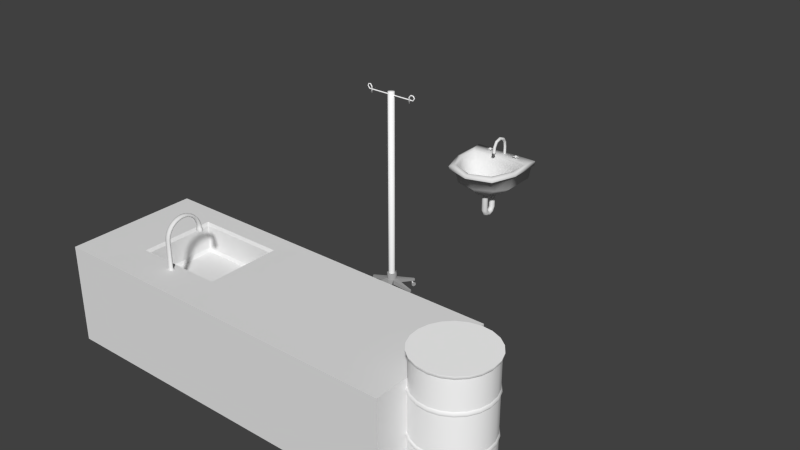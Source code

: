 # Source: medical.blend  (saved by Blender 2.60.0; exported with 4.5.12 LTS)
import bpy
from mathutils import Matrix  # noqa: F401  (used for matrix-valued properties, if any)

bpy.ops.wm.read_factory_settings(use_empty=True)
scene = bpy.context.scene
scene.name = 'Scene'

# ---- collections
col_collection_2 = bpy.data.collections.new('Collection 2'); scene.collection.children.link(col_collection_2)

# ---- materials (node trees are filled in below, after node groups)
mat_barrel_001 = bpy.data.materials.new('barrel_001')
mat_barrel_001.alpha_threshold = 0.0
mat_barrel_001.use_transparent_shadow = False
mat_barrel_001.diffuse_color = (1.0, 1.0, 1.0, 1.0)
mat_barrel_001.roughness = 0.5
mat_barrel_001.specular_intensity = 0.0
mat_barrel_001.line_color = (0.0, 0.0, 0.0, 1.0)
mat_material_003 = bpy.data.materials.new('Material.003')
mat_material_003.alpha_threshold = 0.0
mat_material_003.use_transparent_shadow = False
mat_material_003.diffuse_color = (0.3622, 0.3622, 0.3622, 1.0)
mat_material_003.roughness = 0.5
mat_material_003.specular_intensity = 0.0
mat_material_003.line_color = (0.0, 0.0, 0.0, 1.0)
mat_material_002 = bpy.data.materials.new('Material.002')
mat_material_002.alpha_threshold = 0.0
mat_material_002.use_transparent_shadow = False
mat_material_002.diffuse_color = (1.0, 1.0, 1.0, 1.0)
mat_material_002.roughness = 0.5
mat_material_002.specular_intensity = 0.0
mat_material_002.line_color = (0.0, 0.0, 0.0, 1.0)
mat_material_004 = bpy.data.materials.new('Material.004')
mat_material_004.alpha_threshold = 0.0
mat_material_004.use_transparent_shadow = False
mat_material_004.diffuse_color = (0.8902, 0.8902, 0.8902, 1.0)
mat_material_004.roughness = 0.5
mat_material_004.specular_intensity = 0.0
mat_material_004.line_color = (0.0, 0.0, 0.0, 1.0)
mat_default = bpy.data.materials.new('default')
mat_default.alpha_threshold = 0.0
mat_default.use_transparent_shadow = False
mat_default.roughness = 0.5
mat_default.line_color = (0.0, 0.0, 0.0, 1.0)

# ---- material node trees

# ---- world
world_world = bpy.data.worlds.new('World'); scene.world = world_world
world_world.color = (0.05088, 0.05088, 0.05088)
world_world.use_sun_shadow = False
world_world.sun_shadow_jitter_overblur = 0.0
world_world.cycles.sampling_method = 'MANUAL'
world_world.cycles.sample_map_resolution = 256

# ---- meshes
me_cylinder_012 = bpy.data.meshes.new('Cylinder.012')
me_cylinder_012.from_pydata([(0.4708, 0.4708, 0.03769), (0.5843, 0.3191, 0.03769), (0.6506, 0.1415, 0.03769), (0.6641, -0.0475, 0.03769), (0.6238, -0.2327, 0.03769), (0.533, -0.399, 0.03769), (0.399, -0.533, 0.03769), (0.2327, -0.6238, 0.03769), (0.0475, -0.6641, 0.03769), (-0.1415, -0.6506, 0.03769), (-0.3191, -0.5843, 0.03769), (-0.4708, -0.4708, 0.03769), (-0.5843, -0.3191, 0.03769), (-0.6506, -0.1415, 0.03769), (-0.6641, 0.0475, 0.03769), (-0.6238, 0.2327, 0.03769), (-0.533, 0.399, 0.03769), (-0.399, 0.533, 0.03769), (-0.2327, 0.6238, 0.03769), (-0.0475, 0.6641, 0.03769), (0.1415, 0.6506, 0.03769), (0.3191, 0.5843, 0.03769), (0.4708, 0.4708, 1.34), (0.5843, 0.3191, 1.34), (0.6506, 0.1415, 1.34), (0.6641, -0.04749, 1.34), (0.6238, -0.2327, 1.34), (0.533, -0.399, 1.34), (0.399, -0.533, 1.34), (0.2327, -0.6238, 1.34), (0.0475, -0.6641, 1.34), (-0.1415, -0.6506, 1.34), (-0.3191, -0.5843, 1.34), (-0.4708, -0.4708, 1.34), (-0.5843, -0.3191, 1.34), (-0.6506, -0.1415, 1.34), (-0.6641, 0.0475, 1.34), (-0.6238, 0.2327, 1.34), (-0.533, 0.399, 1.34), (-0.399, 0.533, 1.34), (-0.2327, 0.6238, 1.34), (-0.04749, 0.6641, 1.34), (0.1415, 0.6506, 1.34), (0.3191, 0.5843, 1.34), (0.4932, 0.4932, -0.008127), (0.3343, 0.6122, -0.008127), (0.1483, 0.6816, -0.008127), (-0.04976, 0.6957, -0.008127), (-0.2438, 0.6535, -0.008127), (-0.418, 0.5584, -0.008127), (-0.5584, 0.418, -0.008127), (-0.6535, 0.2438, -0.008127), (-0.6957, 0.04976, -0.008127), (-0.6816, -0.1483, -0.008127), (-0.6122, -0.3343, -0.008127), (-0.4932, -0.4932, -0.008127), (-0.3343, -0.6122, -0.008127), (-0.1483, -0.6816, -0.008127), (0.04976, -0.6957, -0.008127), (0.2438, -0.6535, -0.008127), (0.418, -0.5584, -0.008127), (0.5584, -0.418, -0.008127), (0.6535, -0.2438, -0.008127), (0.6957, -0.04976, -0.008127), (0.6816, 0.1483, -0.008127), (0.6122, 0.3343, -0.008127), (0.4932, 0.4932, -0.03458), (0.6122, 0.3343, -0.03458), (0.6816, 0.1483, -0.03458), (0.6957, -0.04976, -0.03458), (0.6535, -0.2438, -0.03458), (0.5584, -0.418, -0.03458), (0.418, -0.5584, -0.03458), (0.2438, -0.6535, -0.03458), (0.04976, -0.6957, -0.03458), (-0.1483, -0.6816, -0.03458), (-0.3343, -0.6122, -0.03458), (-0.4932, -0.4932, -0.03458), (-0.6122, -0.3343, -0.03458), (-0.6816, -0.1483, -0.03458), (-0.6957, 0.04976, -0.03458), (-0.6535, 0.2438, -0.03458), (-0.5584, 0.418, -0.03458), (-0.418, 0.5584, -0.03458), (-0.2438, 0.6535, -0.03458), (-0.04976, 0.6957, -0.03458), (0.1483, 0.6816, -0.03458), (0.3343, 0.6122, -0.03458), (-1.036e-08, -1.234e-08, -0.03458), (0.6028, 0.3292, 0.6103), (0.4857, 0.4857, 0.6103), (0.6711, 0.146, 0.6103), (0.6851, -0.049, 0.6103), (0.6435, -0.24, 0.6103), (0.5498, -0.4116, 0.6103), (0.4116, -0.5498, 0.6103), (0.24, -0.6435, 0.6103), (0.049, -0.6851, 0.6103), (-0.146, -0.6711, 0.6103), (-0.3292, -0.6028, 0.6103), (-0.4857, -0.4857, 0.6103), (-0.6028, -0.3292, 0.6103), (-0.6711, -0.146, 0.6103), (-0.6851, 0.049, 0.6103), (-0.6435, 0.24, 0.6103), (-0.5498, 0.4116, 0.6103), (-0.4116, 0.5498, 0.6103), (-0.24, 0.6435, 0.6103), (-0.049, 0.6851, 0.6103), (0.146, 0.6711, 0.6103), (0.3292, 0.6028, 0.6103), (0.5843, 0.3191, 0.5663), (0.4708, 0.4708, 0.5663), (0.6506, 0.1415, 0.5663), (0.6641, -0.0475, 0.5663), (0.6238, -0.2327, 0.5663), (0.533, -0.399, 0.5663), (0.399, -0.533, 0.5663), (0.2327, -0.6238, 0.5663), (0.0475, -0.6641, 0.5663), (-0.1415, -0.6506, 0.5663), (-0.3191, -0.5843, 0.5663), (-0.4708, -0.4708, 0.5663), (-0.5843, -0.3191, 0.5663), (-0.6506, -0.1415, 0.5663), (-0.6641, 0.0475, 0.5663), (-0.6238, 0.2327, 0.5663), (-0.533, 0.399, 0.5663), (-0.399, 0.533, 0.5663), (-0.2327, 0.6238, 0.5663), (-0.04749, 0.6641, 0.5663), (0.1415, 0.6506, 0.5663), (0.3191, 0.5843, 0.5663), (0.5843, 0.3191, 0.6528), (0.4708, 0.4708, 0.6528), (0.6506, 0.1415, 0.6528), (0.6641, -0.0475, 0.6528), (0.6238, -0.2327, 0.6528), (0.533, -0.399, 0.6528), (0.399, -0.533, 0.6528), (0.2327, -0.6238, 0.6528), (0.0475, -0.6641, 0.6528), (-0.1415, -0.6506, 0.6528), (-0.3191, -0.5843, 0.6528), (-0.4708, -0.4708, 0.6528), (-0.5843, -0.3191, 0.6528), (-0.6506, -0.1415, 0.6528), (-0.6641, 0.0475, 0.6528), (-0.6238, 0.2327, 0.6528), (-0.533, 0.399, 0.6528), (-0.399, 0.533, 0.6528), (-0.2327, 0.6238, 0.6528), (-0.04749, 0.6641, 0.6528), (0.1415, 0.6506, 0.6528), (0.3191, 0.5843, 0.6528), (0.3191, 0.5843, 1.427), (0.1415, 0.6506, 1.427), (-0.04749, 0.6641, 1.427), (-0.2327, 0.6238, 1.427), (-0.399, 0.533, 1.427), (-0.533, 0.399, 1.427), (-0.6238, 0.2327, 1.427), (-0.6641, 0.0475, 1.427), (-0.6506, -0.1415, 1.427), (-0.5843, -0.3191, 1.427), (-0.4708, -0.4708, 1.427), (-0.3191, -0.5843, 1.427), (-0.1415, -0.6506, 1.427), (0.0475, -0.6641, 1.427), (0.2327, -0.6238, 1.427), (0.399, -0.533, 1.427), (0.533, -0.399, 1.427), (0.6238, -0.2327, 1.427), (0.6641, -0.0475, 1.427), (0.6506, 0.1415, 1.427), (0.4708, 0.4708, 1.427), (0.5843, 0.3191, 1.427), (0.3292, 0.6028, 1.383), (0.146, 0.6711, 1.383), (-0.049, 0.6851, 1.383), (-0.24, 0.6435, 1.383), (-0.4116, 0.5498, 1.383), (-0.5498, 0.4116, 1.383), (-0.6435, 0.24, 1.383), (-0.6851, 0.049, 1.383), (-0.6711, -0.146, 1.383), (-0.6028, -0.3292, 1.383), (-0.4857, -0.4857, 1.383), (-0.3292, -0.6028, 1.383), (-0.146, -0.6711, 1.383), (0.049, -0.6851, 1.383), (0.24, -0.6435, 1.383), (0.4116, -0.5498, 1.383), (0.5498, -0.4116, 1.383), (0.6435, -0.24, 1.383), (0.6851, -0.049, 1.383), (0.6711, 0.146, 1.383), (0.4857, 0.4857, 1.383), (0.6028, 0.3292, 1.383), (-1.036e-08, -1.234e-08, 2.028), (0.3343, 0.6122, 2.028), (0.1483, 0.6816, 2.028), (-0.04976, 0.6957, 2.028), (-0.2438, 0.6535, 2.028), (-0.418, 0.5584, 2.028), (-0.5584, 0.418, 2.028), (-0.6535, 0.2438, 2.028), (-0.6957, 0.04976, 2.028), (-0.6816, -0.1483, 2.028), (-0.6122, -0.3343, 2.028), (-0.4932, -0.4932, 2.028), (-0.3343, -0.6122, 2.028), (-0.1483, -0.6816, 2.028), (0.04976, -0.6957, 2.028), (0.2438, -0.6535, 2.028), (0.418, -0.5584, 2.028), (0.5584, -0.418, 2.028), (0.6535, -0.2438, 2.028), (0.6957, -0.04976, 2.028), (0.6816, 0.1483, 2.028), (0.6122, 0.3343, 2.028), (0.4932, 0.4932, 2.028), (0.6122, 0.3343, 2.002), (0.6816, 0.1483, 2.002), (0.6957, -0.04976, 2.002), (0.6535, -0.2438, 2.002), (0.5584, -0.418, 2.002), (0.418, -0.5584, 2.002), (0.2438, -0.6535, 2.002), (0.04976, -0.6957, 2.002), (-0.1483, -0.6816, 2.002), (-0.3343, -0.6122, 2.002), (-0.4932, -0.4932, 2.002), (-0.6122, -0.3343, 2.002), (-0.6816, -0.1483, 2.002), (-0.6957, 0.04976, 2.002), (-0.6535, 0.2438, 2.002), (-0.5584, 0.418, 2.002), (-0.418, 0.5584, 2.002), (-0.2438, 0.6535, 2.002), (-0.04976, 0.6957, 2.002), (0.1483, 0.6816, 2.002), (0.3343, 0.6122, 2.002), (0.4932, 0.4932, 2.002), (0.3191, 0.5843, 1.956), (0.1415, 0.6506, 1.956), (-0.0475, 0.6641, 1.956), (-0.2327, 0.6238, 1.956), (-0.399, 0.533, 1.956), (-0.533, 0.399, 1.956), (-0.6238, 0.2327, 1.956), (-0.6641, 0.0475, 1.956), (-0.6506, -0.1415, 1.956), (-0.5843, -0.3191, 1.956), (-0.4708, -0.4708, 1.956), (-0.3191, -0.5843, 1.956), (-0.1415, -0.6506, 1.956), (0.0475, -0.6641, 1.956), (0.2327, -0.6238, 1.956), (0.399, -0.533, 1.956), (0.533, -0.399, 1.956), (0.6238, -0.2327, 1.956), (0.6641, -0.0475, 1.956), (0.6506, 0.1415, 1.956), (0.5843, 0.3191, 1.956), (0.4708, 0.4708, 1.956)], [], [(21, 0, 44, 45), (20, 21, 45, 46), (19, 20, 46, 47), (18, 19, 47, 48), (17, 18, 48, 49), (16, 17, 49, 50), (15, 16, 50, 51), (14, 15, 51, 52), (13, 14, 52, 53), (12, 13, 53, 54), (11, 12, 54, 55), (10, 11, 55, 56), (9, 10, 56, 57), (8, 9, 57, 58), (7, 8, 58, 59), (6, 7, 59, 60), (5, 6, 60, 61), (4, 5, 61, 62), (3, 4, 62, 63), (2, 3, 63, 64), (1, 2, 64, 65), (0, 1, 65, 44), (44, 65, 67, 66), (65, 64, 68, 67), (64, 63, 69, 68), (63, 62, 70, 69), (62, 61, 71, 70), (61, 60, 72, 71), (60, 59, 73, 72), (59, 58, 74, 73), (58, 57, 75, 74), (57, 56, 76, 75), (56, 55, 77, 76), (55, 54, 78, 77), (54, 53, 79, 78), (53, 52, 80, 79), (52, 51, 81, 80), (51, 50, 82, 81), (50, 49, 83, 82), (49, 48, 84, 83), (48, 47, 85, 84), (47, 46, 86, 85), (46, 45, 87, 86), (45, 44, 66, 87), (88, 66, 67), (88, 67, 68), (88, 68, 69), (88, 69, 70), (88, 70, 71), (88, 71, 72), (88, 72, 73), (88, 73, 74), (88, 74, 75), (88, 75, 76), (88, 76, 77), (88, 77, 78), (88, 78, 79), (88, 79, 80), (88, 80, 81), (88, 81, 82), (88, 82, 83), (88, 83, 84), (88, 84, 85), (88, 85, 86), (88, 86, 87), (87, 66, 88), (0, 112, 111, 1), (112, 90, 89, 111), (1, 111, 113, 2), (111, 89, 91, 113), (2, 113, 114, 3), (113, 91, 92, 114), (3, 114, 115, 4), (114, 92, 93, 115), (4, 115, 116, 5), (115, 93, 94, 116), (5, 116, 117, 6), (116, 94, 95, 117), (6, 117, 118, 7), (117, 95, 96, 118), (7, 118, 119, 8), (118, 96, 97, 119), (8, 119, 120, 9), (119, 97, 98, 120), (9, 120, 121, 10), (120, 98, 99, 121), (10, 121, 122, 11), (121, 99, 100, 122), (11, 122, 123, 12), (122, 100, 101, 123), (12, 123, 124, 13), (123, 101, 102, 124), (13, 124, 125, 14), (124, 102, 103, 125), (14, 125, 126, 15), (125, 103, 104, 126), (15, 126, 127, 16), (126, 104, 105, 127), (16, 127, 128, 17), (127, 105, 106, 128), (17, 128, 129, 18), (128, 106, 107, 129), (18, 129, 130, 19), (129, 107, 108, 130), (19, 130, 131, 20), (130, 108, 109, 131), (20, 131, 132, 21), (131, 109, 110, 132), (90, 112, 132, 110), (112, 0, 21, 132), (90, 134, 133, 89), (134, 22, 23, 133), (89, 133, 135, 91), (133, 23, 24, 135), (91, 135, 136, 92), (135, 24, 25, 136), (92, 136, 137, 93), (136, 25, 26, 137), (93, 137, 138, 94), (137, 26, 27, 138), (94, 138, 139, 95), (138, 27, 28, 139), (95, 139, 140, 96), (139, 28, 29, 140), (96, 140, 141, 97), (140, 29, 30, 141), (97, 141, 142, 98), (141, 30, 31, 142), (98, 142, 143, 99), (142, 31, 32, 143), (99, 143, 144, 100), (143, 32, 33, 144), (100, 144, 145, 101), (144, 33, 34, 145), (101, 145, 146, 102), (145, 34, 35, 146), (102, 146, 147, 103), (146, 35, 36, 147), (103, 147, 148, 104), (147, 36, 37, 148), (104, 148, 149, 105), (148, 37, 38, 149), (105, 149, 150, 106), (149, 38, 39, 150), (106, 150, 151, 107), (150, 39, 40, 151), (107, 151, 152, 108), (151, 40, 41, 152), (108, 152, 153, 109), (152, 41, 42, 153), (109, 153, 154, 110), (153, 42, 43, 154), (22, 134, 154, 43), (134, 90, 110, 154), (22, 43, 177, 197), (178, 177, 43, 42), (179, 178, 42, 41), (180, 179, 41, 40), (181, 180, 40, 39), (182, 181, 39, 38), (183, 182, 38, 37), (184, 183, 37, 36), (185, 184, 36, 35), (186, 185, 35, 34), (187, 186, 34, 33), (188, 187, 33, 32), (189, 188, 32, 31), (190, 189, 31, 30), (191, 190, 30, 29), (192, 191, 29, 28), (193, 192, 28, 27), (194, 193, 27, 26), (195, 194, 26, 25), (196, 195, 25, 24), (198, 196, 24, 23), (197, 198, 23, 22), (175, 155, 244, 265), (197, 177, 155, 175), (156, 155, 177, 178), (245, 244, 155, 156), (157, 156, 178, 179), (246, 245, 156, 157), (158, 157, 179, 180), (247, 246, 157, 158), (159, 158, 180, 181), (248, 247, 158, 159), (160, 159, 181, 182), (249, 248, 159, 160), (161, 160, 182, 183), (250, 249, 160, 161), (162, 161, 183, 184), (251, 250, 161, 162), (163, 162, 184, 185), (252, 251, 162, 163), (164, 163, 185, 186), (253, 252, 163, 164), (165, 164, 186, 187), (254, 253, 164, 165), (166, 165, 187, 188), (255, 254, 165, 166), (167, 166, 188, 189), (256, 255, 166, 167), (168, 167, 189, 190), (257, 256, 167, 168), (169, 168, 190, 191), (258, 257, 168, 169), (170, 169, 191, 192), (259, 258, 169, 170), (171, 170, 192, 193), (260, 259, 170, 171), (172, 171, 193, 194), (261, 260, 171, 172), (173, 172, 194, 195), (262, 261, 172, 173), (174, 173, 195, 196), (263, 262, 173, 174), (176, 174, 196, 198), (264, 263, 174, 176), (175, 176, 198, 197), (265, 264, 176, 175), (200, 199, 221), (199, 200, 201), (199, 201, 202), (199, 202, 203), (199, 203, 204), (199, 204, 205), (199, 205, 206), (199, 206, 207), (199, 207, 208), (199, 208, 209), (199, 209, 210), (199, 210, 211), (199, 211, 212), (199, 212, 213), (199, 213, 214), (199, 214, 215), (199, 215, 216), (199, 216, 217), (199, 217, 218), (199, 218, 219), (199, 219, 220), (199, 220, 221), (242, 200, 221, 243), (241, 201, 200, 242), (240, 202, 201, 241), (239, 203, 202, 240), (238, 204, 203, 239), (237, 205, 204, 238), (236, 206, 205, 237), (235, 207, 206, 236), (234, 208, 207, 235), (233, 209, 208, 234), (232, 210, 209, 233), (231, 211, 210, 232), (230, 212, 211, 231), (229, 213, 212, 230), (228, 214, 213, 229), (227, 215, 214, 228), (226, 216, 215, 227), (225, 217, 216, 226), (224, 218, 217, 225), (223, 219, 218, 224), (222, 220, 219, 223), (243, 221, 220, 222), (265, 243, 222, 264), (264, 222, 223, 263), (263, 223, 224, 262), (262, 224, 225, 261), (261, 225, 226, 260), (260, 226, 227, 259), (259, 227, 228, 258), (258, 228, 229, 257), (257, 229, 230, 256), (256, 230, 231, 255), (255, 231, 232, 254), (254, 232, 233, 253), (253, 233, 234, 252), (252, 234, 235, 251), (251, 235, 236, 250), (250, 236, 237, 249), (249, 237, 238, 248), (248, 238, 239, 247), (247, 239, 240, 246), (246, 240, 241, 245), (245, 241, 242, 244), (244, 242, 243, 265)])
me_cylinder_012.polygons.foreach_set('use_smooth', [True] * 286)
_k = set([(0, 1), (0, 21), (1, 2), (2, 3), (3, 4), (4, 5), (5, 6), (6, 7), (7, 8), (8, 9), (9, 10), (10, 11), (11, 12), (12, 13), (13, 14), (14, 15), (15, 16), (16, 17), (17, 18), (18, 19), (19, 20), (20, 21), (22, 23), (22, 43), (23, 24), (24, 25), (25, 26), (26, 27), (27, 28), (28, 29), (29, 30), (30, 31), (31, 32), (32, 33), (33, 34), (34, 35), (35, 36), (36, 37), (37, 38), (38, 39), (39, 40), (40, 41), (41, 42), (42, 43), (66, 67), (66, 87), (67, 68), (68, 69), (69, 70), (70, 71), (71, 72), (72, 73), (73, 74), (74, 75), (75, 76), (76, 77), (77, 78), (78, 79), (79, 80), (80, 81), (81, 82), (82, 83), (83, 84), (84, 85), (85, 86), (86, 87), (111, 112), (111, 113), (112, 132), (113, 114), (114, 115), (115, 116), (116, 117), (117, 118), (118, 119), (119, 120), (120, 121), (121, 122), (122, 123), (123, 124), (124, 125), (125, 126), (126, 127), (127, 128), (128, 129), (129, 130), (130, 131), (131, 132), (133, 134), (133, 135), (134, 154), (135, 136), (136, 137), (137, 138), (138, 139), (139, 140), (140, 141), (141, 142), (142, 143), (143, 144), (144, 145), (145, 146), (146, 147), (147, 148), (148, 149), (149, 150), (150, 151), (151, 152), (152, 153), (153, 154), (155, 156), (155, 175), (156, 157), (157, 158), (158, 159), (159, 160), (160, 161), (161, 162), (162, 163), (163, 164), (164, 165), (165, 166), (166, 167), (167, 168), (168, 169), (169, 170), (170, 171), (171, 172), (172, 173), (173, 174), (174, 176), (175, 176), (200, 201), (200, 221), (201, 202), (202, 203), (203, 204), (204, 205), (205, 206), (206, 207), (207, 208), (208, 209), (209, 210), (210, 211), (211, 212), (212, 213), (213, 214), (214, 215), (215, 216), (216, 217), (217, 218), (218, 219), (219, 220), (220, 221), (244, 245), (244, 265), (245, 246), (246, 247), (247, 248), (248, 249), (249, 250), (250, 251), (251, 252), (252, 253), (253, 254), (254, 255), (255, 256), (256, 257), (257, 258), (258, 259), (259, 260), (260, 261), (261, 262), (262, 263), (263, 264), (264, 265)])
me_cylinder_012.attributes.new('sharp_edge', 'BOOLEAN', 'EDGE').data.foreach_set('value', [ (min(e.vertices), max(e.vertices)) in _k for e in me_cylinder_012.edges])
_uv = me_cylinder_012.uv_layers.new(name='UVTex')
_uv.uv.foreach_set('vector', [0.0189, 0.2048, 0.019, 0.2264, 0.01281, 0.2265, 0.01267, 0.2048, 0.01881, 0.183, 0.0189, 0.2048, 0.01267, 0.2048, 0.01256, 0.1831, 0.01875, 0.1612, 0.01881, 0.183, 0.01256, 0.1831, 0.01247, 0.1612, 0.01873, 0.1393, 0.01875, 0.1612, 0.01247, 0.1612, 0.01243, 0.1393, 0.01877, 0.1173, 0.01873, 0.1393, 0.01243, 0.1393, 0.01245, 0.1173, 0.01891, 0.0953, 0.01877, 0.1173, 0.01245, 0.1173, 0.01257, 0.09526, 0.01921, 0.07322, 0.01891, 0.0953, 0.01257, 0.09526, 0.01285, 0.07312, 0.01976, 0.05111, 0.01921, 0.07322, 0.01285, 0.07312, 0.01339, 0.05091, 0.0208, 0.029, 0.01976, 0.05111, 0.01339, 0.05091, 0.01434, 0.0286, 0.02263, 0.007028, 0.0208, 0.029, 0.01434, 0.0286, 0.01617, 0.005964, 0.01801, 0.4694, 0.01961, 0.4915, 0.01337, 0.4925, 0.01157, 0.4697, 0.01744, 0.4466, 0.01801, 0.4694, 0.01157, 0.4697, 0.01068, 0.4468, 0.01714, 0.4237, 0.01744, 0.4466, 0.01068, 0.4468, 0.01057, 0.4237, 0.01732, 0.401, 0.01714, 0.4237, 0.01057, 0.4237, 0.01082, 0.4009, 0.01769, 0.3785, 0.01732, 0.401, 0.01082, 0.4009, 0.01126, 0.3784, 0.01803, 0.3562, 0.01769, 0.3785, 0.01126, 0.3784, 0.01168, 0.3561, 0.0184, 0.3342, 0.01803, 0.3562, 0.01168, 0.3561, 0.01211, 0.334, 0.01876, 0.3123, 0.0184, 0.3342, 0.01211, 0.334, 0.01252, 0.3122, 0.01903, 0.2907, 0.01876, 0.3123, 0.01252, 0.3122, 0.01287, 0.2906, 0.01907, 0.2693, 0.01903, 0.2907, 0.01287, 0.2906, 0.01313, 0.2693, 0.01914, 0.248, 0.01907, 0.2693, 0.01313, 0.2693, 0.013, 0.248, 0.019, 0.2264, 0.01914, 0.248, 0.013, 0.248, 0.01281, 0.2265, 0.01281, 0.2265, 0.013, 0.248, 0.01012, 0.248, 0.0099, 0.2265, 0.013, 0.248, 0.01313, 0.2693, 0.01025, 0.2693, 0.01012, 0.248, 0.01313, 0.2693, 0.01287, 0.2906, 0.009978, 0.2906, 0.01025, 0.2693, 0.01287, 0.2906, 0.01252, 0.3122, 0.009596, 0.3122, 0.009978, 0.2906, 0.01252, 0.3122, 0.01211, 0.334, 0.009152, 0.334, 0.009596, 0.3122, 0.01211, 0.334, 0.01168, 0.3561, 0.008687, 0.356, 0.009152, 0.334, 0.01168, 0.3561, 0.01126, 0.3784, 0.008231, 0.3783, 0.008687, 0.356, 0.01126, 0.3784, 0.01082, 0.4009, 0.007756, 0.4009, 0.008231, 0.3783, 0.01082, 0.4009, 0.01057, 0.4237, 0.007467, 0.4237, 0.007756, 0.4009, 0.01057, 0.4237, 0.01068, 0.4468, 0.007572, 0.4468, 0.007467, 0.4237, 0.01068, 0.4468, 0.01157, 0.4697, 0.008486, 0.4699, 0.007572, 0.4468, 0.01157, 0.4697, 0.01337, 0.4925, 0.01026, 0.4927, 0.008486, 0.4699, 0.01617, 0.005964, 0.01434, 0.0286, 0.01135, 0.02841, 0.01315, 0.005724, 0.01434, 0.0286, 0.01339, 0.05091, 0.01038, 0.0508, 0.01135, 0.02841, 0.01339, 0.05091, 0.01285, 0.07312, 0.009859, 0.07306, 0.01038, 0.0508, 0.01285, 0.07312, 0.01257, 0.09526, 0.009591, 0.09523, 0.009859, 0.07306, 0.01257, 0.09526, 0.01245, 0.1173, 0.009478, 0.1173, 0.009591, 0.09523, 0.01245, 0.1173, 0.01243, 0.1393, 0.009466, 0.1393, 0.009478, 0.1173, 0.01243, 0.1393, 0.01247, 0.1612, 0.009521, 0.1612, 0.009466, 0.1393, 0.01247, 0.1612, 0.01256, 0.1831, 0.009619, 0.1831, 0.009521, 0.1612, 0.01256, 0.1831, 0.01267, 0.2048, 0.009746, 0.2049, 0.009619, 0.1831, 0.01267, 0.2048, 0.01281, 0.2265, 0.0099, 0.2265, 0.009746, 0.2049, 0.3479, 0.09762, 0.3479, 0.005724, 0.3738, 0.009446, 0.3479, 0.09762, 0.3738, 0.009446, 0.3976, 0.02031, 0.3479, 0.09762, 0.3976, 0.02031, 0.4173, 0.03744, 0.3479, 0.09762, 0.4173, 0.03744, 0.4315, 0.05944, 0.3479, 0.09762, 0.4315, 0.05944, 0.4388, 0.08454, 0.3479, 0.09762, 0.4388, 0.08454, 0.4388, 0.1107, 0.3479, 0.09762, 0.4388, 0.1107, 0.4315, 0.1358, 0.3479, 0.09762, 0.4315, 0.1358, 0.4173, 0.1578, 0.3479, 0.09762, 0.4173, 0.1578, 0.3976, 0.1749, 0.3479, 0.09762, 0.3976, 0.1749, 0.3738, 0.1858, 0.3479, 0.09762, 0.3738, 0.1858, 0.3479, 0.1895, 0.3479, 0.09762, 0.3479, 0.1895, 0.322, 0.1858, 0.3479, 0.09762, 0.322, 0.1858, 0.2982, 0.1749, 0.3479, 0.09762, 0.2982, 0.1749, 0.2784, 0.1578, 0.3479, 0.09762, 0.2784, 0.1578, 0.2643, 0.1358, 0.3479, 0.09762, 0.2643, 0.1358, 0.2569, 0.1107, 0.3479, 0.09762, 0.2569, 0.1107, 0.2569, 0.08454, 0.3479, 0.09762, 0.2569, 0.08454, 0.2643, 0.05944, 0.3479, 0.09762, 0.2643, 0.05944, 0.2784, 0.03744, 0.3479, 0.09762, 0.2784, 0.03744, 0.2982, 0.02031, 0.3479, 0.09762, 0.2982, 0.02031, 0.322, 0.009446, 0.322, 0.009446, 0.3479, 0.005724, 0.3479, 0.09762, 0.019, 0.2264, 0.08046, 0.2262, 0.08059, 0.248, 0.01914, 0.248, 0.08046, 0.2262, 0.0862, 0.2262, 0.08615, 0.248, 0.08059, 0.248, 0.01914, 0.248, 0.08059, 0.248, 0.08065, 0.2697, 0.01907, 0.2693, 0.08059, 0.248, 0.08615, 0.248, 0.08621, 0.2697, 0.08065, 0.2697, 0.01907, 0.2693, 0.08065, 0.2697, 0.08067, 0.2915, 0.01903, 0.2907, 0.08065, 0.2697, 0.08621, 0.2697, 0.08623, 0.2915, 0.08067, 0.2915, 0.01903, 0.2907, 0.08067, 0.2915, 0.08067, 0.3133, 0.01876, 0.3123, 0.08067, 0.2915, 0.08623, 0.2915, 0.08622, 0.3133, 0.08067, 0.3133, 0.01876, 0.3123, 0.08067, 0.3133, 0.08073, 0.335, 0.0184, 0.3342, 0.08067, 0.3133, 0.08622, 0.3133, 0.08612, 0.335, 0.08073, 0.335, 0.0184, 0.3342, 0.08073, 0.335, 0.0806, 0.3567, 0.01803, 0.3562, 0.08073, 0.335, 0.08612, 0.335, 0.08618, 0.3567, 0.0806, 0.3567, 0.01803, 0.3562, 0.0806, 0.3567, 0.08058, 0.3787, 0.01769, 0.3785, 0.0806, 0.3567, 0.08618, 0.3567, 0.0862, 0.3787, 0.08058, 0.3787, 0.01769, 0.3785, 0.08058, 0.3787, 0.08054, 0.4008, 0.01732, 0.401, 0.08058, 0.3787, 0.0862, 0.3787, 0.08621, 0.4008, 0.08054, 0.4008, 0.01732, 0.401, 0.08054, 0.4008, 0.08046, 0.423, 0.01714, 0.4237, 0.08054, 0.4008, 0.08621, 0.4008, 0.08616, 0.423, 0.08046, 0.423, 0.01714, 0.4237, 0.08046, 0.423, 0.08049, 0.4454, 0.01744, 0.4466, 0.08046, 0.423, 0.08616, 0.423, 0.08632, 0.4454, 0.08049, 0.4454, 0.01744, 0.4466, 0.08049, 0.4454, 0.08092, 0.4675, 0.01801, 0.4694, 0.08049, 0.4454, 0.08632, 0.4454, 0.08644, 0.4674, 0.08092, 0.4675, 0.01801, 0.4694, 0.08092, 0.4675, 0.08128, 0.4893, 0.01961, 0.4915, 0.08092, 0.4675, 0.08644, 0.4674, 0.08677, 0.4895, 0.08128, 0.4893, 0.02263, 0.007028, 0.08239, 0.009526, 0.08202, 0.03087, 0.0208, 0.029, 0.08239, 0.009526, 0.08776, 0.00923, 0.0874, 0.03097, 0.08202, 0.03087, 0.0208, 0.029, 0.08202, 0.03087, 0.08156, 0.0523, 0.01976, 0.05111, 0.08202, 0.03087, 0.0874, 0.03097, 0.08705, 0.0524, 0.08156, 0.0523, 0.01976, 0.05111, 0.08156, 0.0523, 0.08122, 0.07388, 0.01921, 0.07322, 0.08156, 0.0523, 0.08705, 0.0524, 0.08674, 0.07396, 0.08122, 0.07388, 0.01921, 0.07322, 0.08122, 0.07388, 0.08098, 0.09556, 0.01891, 0.0953, 0.08122, 0.07388, 0.08674, 0.07396, 0.08652, 0.09562, 0.08098, 0.09556, 0.01891, 0.0953, 0.08098, 0.09556, 0.08082, 0.1173, 0.01877, 0.1173, 0.08098, 0.09556, 0.08652, 0.09562, 0.08637, 0.1173, 0.08082, 0.1173, 0.01877, 0.1173, 0.08082, 0.1173, 0.08072, 0.1391, 0.01873, 0.1393, 0.08082, 0.1173, 0.08637, 0.1173, 0.08628, 0.1391, 0.08072, 0.1391, 0.01873, 0.1393, 0.08072, 0.1391, 0.08065, 0.1608, 0.01875, 0.1612, 0.08072, 0.1391, 0.08628, 0.1391, 0.08621, 0.1609, 0.08065, 0.1608, 0.01875, 0.1612, 0.08065, 0.1608, 0.08061, 0.1826, 0.01881, 0.183, 0.08065, 0.1608, 0.08621, 0.1609, 0.08617, 0.1826, 0.08061, 0.1826, 0.01881, 0.183, 0.08061, 0.1826, 0.08056, 0.2044, 0.0189, 0.2048, 0.08061, 0.1826, 0.08617, 0.1826, 0.08612, 0.2044, 0.08056, 0.2044, 0.0862, 0.2262, 0.08046, 0.2262, 0.08056, 0.2044, 0.08612, 0.2044, 0.08046, 0.2262, 0.019, 0.2264, 0.0189, 0.2048, 0.08056, 0.2044, 0.0862, 0.2262, 0.09144, 0.2262, 0.09154, 0.2479, 0.08615, 0.248, 0.09144, 0.2262, 0.172, 0.226, 0.172, 0.2479, 0.09154, 0.2479, 0.08615, 0.248, 0.09154, 0.2479, 0.09161, 0.2697, 0.08621, 0.2697, 0.09154, 0.2479, 0.172, 0.2479, 0.1721, 0.2697, 0.09161, 0.2697, 0.08621, 0.2697, 0.09161, 0.2697, 0.09163, 0.2915, 0.08623, 0.2915, 0.09161, 0.2697, 0.1721, 0.2697, 0.1722, 0.2915, 0.09163, 0.2915, 0.08623, 0.2915, 0.09163, 0.2915, 0.09161, 0.3133, 0.08622, 0.3133, 0.09163, 0.2915, 0.1722, 0.2915, 0.1724, 0.3133, 0.09161, 0.3133, 0.08622, 0.3133, 0.09161, 0.3133, 0.09153, 0.335, 0.08612, 0.335, 0.09161, 0.3133, 0.1724, 0.3133, 0.1725, 0.335, 0.09153, 0.335, 0.08612, 0.335, 0.09153, 0.335, 0.0916, 0.3567, 0.08618, 0.3567, 0.09153, 0.335, 0.1725, 0.335, 0.1725, 0.3568, 0.0916, 0.3567, 0.08618, 0.3567, 0.0916, 0.3567, 0.09166, 0.3787, 0.0862, 0.3787, 0.0916, 0.3567, 0.1725, 0.3568, 0.1725, 0.3789, 0.09166, 0.3787, 0.0862, 0.3787, 0.09166, 0.3787, 0.09173, 0.4007, 0.08621, 0.4008, 0.09166, 0.3787, 0.1725, 0.3789, 0.1727, 0.4011, 0.09173, 0.4007, 0.08621, 0.4008, 0.09173, 0.4007, 0.09186, 0.423, 0.08616, 0.423, 0.09173, 0.4007, 0.1727, 0.4011, 0.1727, 0.4232, 0.09186, 0.423, 0.08616, 0.423, 0.09186, 0.423, 0.09181, 0.4454, 0.08632, 0.4454, 0.09186, 0.423, 0.1727, 0.4232, 0.1725, 0.4452, 0.09181, 0.4454, 0.08632, 0.4454, 0.09181, 0.4454, 0.09179, 0.4673, 0.08644, 0.4674, 0.09181, 0.4454, 0.1725, 0.4452, 0.1723, 0.4671, 0.09179, 0.4673, 0.08644, 0.4674, 0.09179, 0.4673, 0.09209, 0.4891, 0.08677, 0.4895, 0.09179, 0.4673, 0.1723, 0.4671, 0.1718, 0.4891, 0.09209, 0.4891, 0.08776, 0.00923, 0.09326, 0.009639, 0.09276, 0.03108, 0.0874, 0.03097, 0.09326, 0.009639, 0.1706, 0.009741, 0.171, 0.03094, 0.09276, 0.03108, 0.0874, 0.03097, 0.09276, 0.03108, 0.09238, 0.0525, 0.08705, 0.0524, 0.09276, 0.03108, 0.171, 0.03094, 0.1713, 0.05224, 0.09238, 0.0525, 0.08705, 0.0524, 0.09238, 0.0525, 0.0921, 0.07404, 0.08674, 0.07396, 0.09238, 0.0525, 0.1713, 0.05224, 0.1715, 0.07372, 0.0921, 0.07404, 0.08674, 0.07396, 0.0921, 0.07404, 0.0919, 0.09567, 0.08652, 0.09562, 0.0921, 0.07404, 0.1715, 0.07372, 0.1716, 0.09532, 0.0919, 0.09567, 0.08652, 0.09562, 0.0919, 0.09567, 0.09177, 0.1174, 0.08637, 0.1173, 0.0919, 0.09567, 0.1716, 0.09532, 0.1717, 0.117, 0.09177, 0.1174, 0.08637, 0.1173, 0.09177, 0.1174, 0.09168, 0.1391, 0.08628, 0.1391, 0.09177, 0.1174, 0.1717, 0.117, 0.1718, 0.1388, 0.09168, 0.1391, 0.08628, 0.1391, 0.09168, 0.1391, 0.09162, 0.1609, 0.08621, 0.1609, 0.09168, 0.1391, 0.1718, 0.1388, 0.1718, 0.1605, 0.09162, 0.1609, 0.08621, 0.1609, 0.09162, 0.1609, 0.09157, 0.1827, 0.08617, 0.1826, 0.09162, 0.1609, 0.1718, 0.1605, 0.1719, 0.1823, 0.09157, 0.1827, 0.08617, 0.1826, 0.09157, 0.1827, 0.09152, 0.2044, 0.08612, 0.2044, 0.09157, 0.1827, 0.1719, 0.1823, 0.1719, 0.2042, 0.09152, 0.2044, 0.172, 0.226, 0.09144, 0.2262, 0.09152, 0.2044, 0.1719, 0.2042, 0.09144, 0.2262, 0.0862, 0.2262, 0.08612, 0.2044, 0.09152, 0.2044, 0.172, 0.226, 0.1719, 0.2042, 0.1774, 0.2041, 0.1773, 0.226, 0.1774, 0.1823, 0.1774, 0.2041, 0.1719, 0.2042, 0.1719, 0.1823, 0.1773, 0.1605, 0.1774, 0.1823, 0.1719, 0.1823, 0.1718, 0.1605, 0.1773, 0.1387, 0.1773, 0.1605, 0.1718, 0.1605, 0.1718, 0.1388, 0.1772, 0.117, 0.1773, 0.1387, 0.1718, 0.1388, 0.1717, 0.117, 0.1771, 0.09528, 0.1772, 0.117, 0.1717, 0.117, 0.1716, 0.09532, 0.1769, 0.07367, 0.1771, 0.09528, 0.1716, 0.09532, 0.1715, 0.07372, 0.1767, 0.05217, 0.1769, 0.07367, 0.1715, 0.07372, 0.1713, 0.05224, 0.1764, 0.03085, 0.1767, 0.05217, 0.1713, 0.05224, 0.171, 0.03094, 0.1761, 0.009343, 0.1764, 0.03085, 0.171, 0.03094, 0.1706, 0.009741, 0.1778, 0.4672, 0.1773, 0.4895, 0.1718, 0.4891, 0.1723, 0.4671, 0.178, 0.4452, 0.1778, 0.4672, 0.1723, 0.4671, 0.1725, 0.4452, 0.1783, 0.4232, 0.178, 0.4452, 0.1725, 0.4452, 0.1727, 0.4232, 0.1782, 0.4011, 0.1783, 0.4232, 0.1727, 0.4232, 0.1727, 0.4011, 0.1782, 0.3789, 0.1782, 0.4011, 0.1727, 0.4011, 0.1725, 0.3789, 0.1781, 0.3568, 0.1782, 0.3789, 0.1725, 0.3789, 0.1725, 0.3568, 0.178, 0.335, 0.1781, 0.3568, 0.1725, 0.3568, 0.1725, 0.335, 0.1778, 0.3133, 0.178, 0.335, 0.1725, 0.335, 0.1724, 0.3133, 0.1777, 0.2915, 0.1778, 0.3133, 0.1724, 0.3133, 0.1722, 0.2915, 0.1776, 0.2697, 0.1777, 0.2915, 0.1722, 0.2915, 0.1721, 0.2697, 0.1775, 0.2479, 0.1776, 0.2697, 0.1721, 0.2697, 0.172, 0.2479, 0.1773, 0.226, 0.1775, 0.2479, 0.172, 0.2479, 0.172, 0.226, 0.1831, 0.226, 0.183, 0.2041, 0.2447, 0.2044, 0.2447, 0.226, 0.1773, 0.226, 0.1774, 0.2041, 0.183, 0.2041, 0.1831, 0.226, 0.1829, 0.1823, 0.183, 0.2041, 0.1774, 0.2041, 0.1774, 0.1823, 0.2448, 0.1826, 0.2447, 0.2044, 0.183, 0.2041, 0.1829, 0.1823, 0.1829, 0.1605, 0.1829, 0.1823, 0.1774, 0.1823, 0.1773, 0.1605, 0.2448, 0.1608, 0.2448, 0.1826, 0.1829, 0.1823, 0.1829, 0.1605, 0.1828, 0.1387, 0.1829, 0.1605, 0.1773, 0.1605, 0.1773, 0.1387, 0.2448, 0.1389, 0.2448, 0.1608, 0.1829, 0.1605, 0.1828, 0.1387, 0.1827, 0.1169, 0.1828, 0.1387, 0.1773, 0.1387, 0.1772, 0.117, 0.2447, 0.117, 0.2448, 0.1389, 0.1828, 0.1387, 0.1827, 0.1169, 0.1826, 0.09524, 0.1827, 0.1169, 0.1772, 0.117, 0.1771, 0.09528, 0.2445, 0.09501, 0.2447, 0.117, 0.1827, 0.1169, 0.1826, 0.09524, 0.1824, 0.0736, 0.1826, 0.09524, 0.1771, 0.09528, 0.1769, 0.07367, 0.2442, 0.07301, 0.2445, 0.09501, 0.1826, 0.09524, 0.1824, 0.0736, 0.1821, 0.05209, 0.1824, 0.0736, 0.1769, 0.07367, 0.1767, 0.05217, 0.2437, 0.05099, 0.2442, 0.07301, 0.1824, 0.0736, 0.1821, 0.05209, 0.1818, 0.03077, 0.1821, 0.05209, 0.1767, 0.05217, 0.1764, 0.03085, 0.2426, 0.02899, 0.2437, 0.05099, 0.1821, 0.05209, 0.1818, 0.03077, 0.1814, 0.009641, 0.1818, 0.03077, 0.1764, 0.03085, 0.1761, 0.009343, 0.2408, 0.007146, 0.2426, 0.02899, 0.1818, 0.03077, 0.1814, 0.009641, 0.1833, 0.4673, 0.1831, 0.4893, 0.1773, 0.4895, 0.1778, 0.4672, 0.2463, 0.4694, 0.2447, 0.4915, 0.1831, 0.4893, 0.1833, 0.4673, 0.1838, 0.4453, 0.1833, 0.4673, 0.1778, 0.4672, 0.178, 0.4452, 0.2469, 0.4467, 0.2463, 0.4694, 0.1833, 0.4673, 0.1838, 0.4453, 0.1838, 0.4232, 0.1838, 0.4453, 0.178, 0.4452, 0.1783, 0.4232, 0.2473, 0.4238, 0.2469, 0.4467, 0.1838, 0.4453, 0.1838, 0.4232, 0.1841, 0.4011, 0.1838, 0.4232, 0.1783, 0.4232, 0.1782, 0.4011, 0.2471, 0.4011, 0.2473, 0.4238, 0.1838, 0.4232, 0.1841, 0.4011, 0.1839, 0.3788, 0.1841, 0.4011, 0.1782, 0.4011, 0.1782, 0.3789, 0.2467, 0.3785, 0.2471, 0.4011, 0.1841, 0.4011, 0.1839, 0.3788, 0.1837, 0.3567, 0.1839, 0.3788, 0.1782, 0.3789, 0.1781, 0.3568, 0.2464, 0.3561, 0.2467, 0.3785, 0.1839, 0.3788, 0.1837, 0.3567, 0.1834, 0.335, 0.1837, 0.3567, 0.1781, 0.3568, 0.178, 0.335, 0.2459, 0.334, 0.2464, 0.3561, 0.1837, 0.3567, 0.1834, 0.335, 0.1834, 0.3132, 0.1834, 0.335, 0.178, 0.335, 0.1778, 0.3133, 0.2454, 0.3121, 0.2459, 0.334, 0.1834, 0.335, 0.1834, 0.3132, 0.1833, 0.2914, 0.1834, 0.3132, 0.1778, 0.3133, 0.1777, 0.2915, 0.2451, 0.2904, 0.2454, 0.3121, 0.1834, 0.3132, 0.1833, 0.2914, 0.1832, 0.2697, 0.1833, 0.2914, 0.1777, 0.2915, 0.1776, 0.2697, 0.2449, 0.2689, 0.2451, 0.2904, 0.1833, 0.2914, 0.1832, 0.2697, 0.1831, 0.2479, 0.1832, 0.2697, 0.1776, 0.2697, 0.1775, 0.2479, 0.2447, 0.2475, 0.2449, 0.2689, 0.1832, 0.2697, 0.1831, 0.2479, 0.1831, 0.226, 0.1831, 0.2479, 0.1775, 0.2479, 0.1773, 0.226, 0.2447, 0.226, 0.2447, 0.2475, 0.1831, 0.2479, 0.1831, 0.226, 0.387, 0.1787, 0.3488, 0.09516, 0.409, 0.1646, 0.3488, 0.09516, 0.387, 0.1787, 0.3619, 0.1861, 0.3488, 0.09516, 0.3619, 0.1861, 0.3357, 0.1861, 0.3488, 0.09516, 0.3357, 0.1861, 0.3106, 0.1787, 0.3488, 0.09516, 0.3106, 0.1787, 0.2886, 0.1646, 0.3488, 0.09516, 0.2886, 0.1646, 0.2715, 0.1448, 0.3488, 0.09516, 0.2715, 0.1448, 0.2607, 0.121, 0.3488, 0.09516, 0.2607, 0.121, 0.2569, 0.09516, 0.3488, 0.09516, 0.2569, 0.09516, 0.2607, 0.06927, 0.3488, 0.09516, 0.2607, 0.06927, 0.2715, 0.04548, 0.3488, 0.09516, 0.2715, 0.04548, 0.2886, 0.02571, 0.3488, 0.09516, 0.2886, 0.02571, 0.3106, 0.01157, 0.3488, 0.09516, 0.3106, 0.01157, 0.3357, 0.004202, 0.3488, 0.09516, 0.3357, 0.004202, 0.3619, 0.004202, 0.3488, 0.09516, 0.3619, 0.004202, 0.387, 0.01157, 0.3488, 0.09516, 0.387, 0.01157, 0.409, 0.02571, 0.3488, 0.09516, 0.409, 0.02571, 0.4261, 0.04548, 0.3488, 0.09516, 0.4261, 0.04548, 0.437, 0.06927, 0.3488, 0.09516, 0.437, 0.06927, 0.4407, 0.09516, 0.3488, 0.09516, 0.4407, 0.09516, 0.437, 0.121, 0.3488, 0.09516, 0.437, 0.121, 0.4261, 0.1448, 0.3488, 0.09516, 0.4261, 0.1448, 0.409, 0.1646, 0.251, 0.2044, 0.2539, 0.2044, 0.2538, 0.226, 0.2509, 0.226, 0.251, 0.1826, 0.254, 0.1826, 0.2539, 0.2044, 0.251, 0.2044, 0.2511, 0.1608, 0.254, 0.1608, 0.254, 0.1826, 0.251, 0.1826, 0.2511, 0.1389, 0.254, 0.1389, 0.254, 0.1608, 0.2511, 0.1608, 0.251, 0.117, 0.254, 0.1169, 0.254, 0.1389, 0.2511, 0.1389, 0.2509, 0.09496, 0.2538, 0.09493, 0.254, 0.1169, 0.251, 0.117, 0.2506, 0.07291, 0.2535, 0.07285, 0.2538, 0.09493, 0.2509, 0.09496, 0.25, 0.05079, 0.253, 0.05068, 0.2535, 0.07285, 0.2506, 0.07291, 0.2491, 0.02859, 0.252, 0.0284, 0.253, 0.05068, 0.25, 0.05079, 0.2472, 0.006085, 0.2502, 0.005845, 0.252, 0.0284, 0.2491, 0.02859, 0.2527, 0.4698, 0.2558, 0.4699, 0.254, 0.4927, 0.2509, 0.4925, 0.2537, 0.4468, 0.2568, 0.4469, 0.2558, 0.4699, 0.2527, 0.4698, 0.2538, 0.4238, 0.2569, 0.4238, 0.2568, 0.4469, 0.2537, 0.4468, 0.2536, 0.401, 0.2567, 0.4009, 0.2569, 0.4238, 0.2538, 0.4238, 0.2532, 0.3783, 0.2562, 0.3783, 0.2567, 0.4009, 0.2536, 0.401, 0.2527, 0.356, 0.2557, 0.3559, 0.2562, 0.3783, 0.2532, 0.3783, 0.2522, 0.3338, 0.2552, 0.3337, 0.2557, 0.3559, 0.2527, 0.356, 0.2517, 0.3119, 0.2546, 0.3118, 0.2552, 0.3337, 0.2522, 0.3338, 0.2512, 0.2902, 0.2541, 0.2902, 0.2546, 0.3118, 0.2517, 0.3119, 0.2508, 0.2689, 0.2537, 0.2688, 0.2541, 0.2902, 0.2512, 0.2902, 0.2508, 0.2476, 0.2537, 0.2476, 0.2537, 0.2688, 0.2508, 0.2689, 0.2509, 0.226, 0.2538, 0.226, 0.2537, 0.2476, 0.2508, 0.2476, 0.2447, 0.226, 0.2509, 0.226, 0.2508, 0.2476, 0.2447, 0.2475, 0.2447, 0.2475, 0.2508, 0.2476, 0.2508, 0.2689, 0.2449, 0.2689, 0.2449, 0.2689, 0.2508, 0.2689, 0.2512, 0.2902, 0.2451, 0.2904, 0.2451, 0.2904, 0.2512, 0.2902, 0.2517, 0.3119, 0.2454, 0.3121, 0.2454, 0.3121, 0.2517, 0.3119, 0.2522, 0.3338, 0.2459, 0.334, 0.2459, 0.334, 0.2522, 0.3338, 0.2527, 0.356, 0.2464, 0.3561, 0.2464, 0.3561, 0.2527, 0.356, 0.2532, 0.3783, 0.2467, 0.3785, 0.2467, 0.3785, 0.2532, 0.3783, 0.2536, 0.401, 0.2471, 0.4011, 0.2471, 0.4011, 0.2536, 0.401, 0.2538, 0.4238, 0.2473, 0.4238, 0.2473, 0.4238, 0.2538, 0.4238, 0.2537, 0.4468, 0.2469, 0.4467, 0.2469, 0.4467, 0.2537, 0.4468, 0.2527, 0.4698, 0.2463, 0.4694, 0.2463, 0.4694, 0.2527, 0.4698, 0.2509, 0.4925, 0.2447, 0.4915, 0.2408, 0.007146, 0.2472, 0.006085, 0.2491, 0.02859, 0.2426, 0.02899, 0.2426, 0.02899, 0.2491, 0.02859, 0.25, 0.05079, 0.2437, 0.05099, 0.2437, 0.05099, 0.25, 0.05079, 0.2506, 0.07291, 0.2442, 0.07301, 0.2442, 0.07301, 0.2506, 0.07291, 0.2509, 0.09496, 0.2445, 0.09501, 0.2445, 0.09501, 0.2509, 0.09496, 0.251, 0.117, 0.2447, 0.117, 0.2447, 0.117, 0.251, 0.117, 0.2511, 0.1389, 0.2448, 0.1389, 0.2448, 0.1389, 0.2511, 0.1389, 0.2511, 0.1608, 0.2448, 0.1608, 0.2448, 0.1608, 0.2511, 0.1608, 0.251, 0.1826, 0.2448, 0.1826, 0.2448, 0.1826, 0.251, 0.1826, 0.251, 0.2044, 0.2447, 0.2044, 0.2447, 0.2044, 0.251, 0.2044, 0.2509, 0.226, 0.2447, 0.226])
me_cylinder_012.materials.append(mat_barrel_001)
me_cylinder_012.use_remesh_preserve_volume = False
me_cylinder_012.use_remesh_preserve_attributes = False
me_cylinder_012.use_mirror_vertex_groups = False
me_cylinder_012.update()
me_circle_002 = bpy.data.meshes.new('Circle.002')
me_circle_002.from_pydata([(0.04361, 0.04635, 0.3483), (-0.04361, 0.04635, 0.3483), (0.06167, 0.002743, 0.3483), (-0.06167, 0.002743, 0.3483), (0.04361, -0.04087, 0.3483), (-0.04361, -0.04087, 0.3483), (-2.265e-06, -0.05893, 0.3483), (-2.265e-06, 0.06441, 0.3483), (-2.265e-06, 0.002743, 4.049), (-2.265e-06, 0.06441, 4.049), (-2.265e-06, -0.05893, 4.049), (0.04361, -0.04087, 4.049), (-0.04361, -0.04087, 4.049), (0.06167, 0.002743, 4.049), (-0.06167, 0.002743, 4.049), (0.04361, 0.04635, 4.049), (-0.04361, 0.04635, 4.049), (-2.265e-06, -0.005287, 3.995), (-2.265e-06, -0.008226, 3.984), (-2.265e-06, -0.0001966, 3.976), (-2.265e-06, 0.01077, 3.979), (-2.265e-06, 0.01371, 3.99), (-2.265e-06, 0.005681, 3.998), (0.4315, 0.00571, 3.998), (-0.4315, 0.00571, 3.998), (0.4316, 0.01372, 3.99), (-0.4316, 0.01372, 3.99), (0.4317, 0.01081, 3.979), (-0.4317, 0.01081, 3.979), (0.4317, -0.0002226, 3.976), (-0.4317, -0.0002226, 3.976), (0.4317, -0.008232, 3.984), (-0.4317, -0.008232, 3.984), (0.4316, -0.005329, 3.995), (-0.4316, -0.005329, 3.995), (0.4975, -0.01442, 4.073), (-0.4975, -0.01442, 4.073), (0.5058, -0.01744, 4.081), (-0.5058, -0.01744, 4.081), (0.5126, -0.009186, 4.086), (-0.5126, -0.009186, 4.086), (0.5118, 0.001613, 4.083), (-0.5118, 0.001613, 4.083), (0.5039, 0.004668, 4.075), (-0.5039, 0.004668, 4.075), (0.4969, -0.003617, 4.07), (-0.4969, -0.003617, 4.07), (0.4598, -0.009165, 4.073), (-0.4598, -0.009165, 4.073), (0.4604, -0.001199, 4.082), (-0.4604, -0.001199, 4.082), (0.4585, -0.004798, 4.093), (-0.4586, -0.004798, 4.093), (0.4571, -0.0156, 4.095), (-0.4571, -0.0156, 4.095), (0.457, -0.02351, 4.086), (-0.457, -0.02351, 4.086), (0.4582, -0.01997, 4.075), (-0.4582, -0.01997, 4.075), (0.4283, -0.0288, 4.039), (-0.4284, -0.0288, 4.039), (0.4185, -0.02829, 4.045), (-0.4185, -0.02829, 4.045), (0.4155, -0.01873, 4.051), (-0.4155, -0.01873, 4.051), (0.4219, -0.008916, 4.05), (-0.4219, -0.008916, 4.05), (0.432, -0.00937, 4.044), (-0.432, -0.00937, 4.044), (0.4348, -0.01892, 4.038), (-0.4348, -0.01892, 4.038), (0.4255, -0.0189, 3.934), (-0.4255, -0.0189, 3.934), (0.4358, -0.01886, 3.932), (-0.4358, -0.01886, 3.932), (0.4307, -0.009907, 3.932), (-0.4307, -0.009907, 3.932), (0.4204, -0.009927, 3.932), (-0.4204, -0.009927, 3.932), (0.4152, -0.01893, 3.932), (-0.4152, -0.01893, 3.932), (0.4204, -0.02789, 3.932), (-0.4204, -0.02789, 3.932), (0.4306, -0.02787, 3.932), (-0.4306, -0.02787, 3.932), (0.4921, -0.004964, 3.994), (-0.4921, -0.004964, 3.994), (0.5197, -0.009946, 4.038), (-0.5197, -0.009946, 4.038), (0.496, -0.008229, 3.983), (-0.4961, -0.008229, 3.983), (0.5309, -0.01335, 4.04), (-0.5309, -0.01335, 4.04), (0.4985, -6.118e-05, 3.975), (-0.4985, -6.118e-05, 3.975), (0.539, -0.005077, 4.041), (-0.539, -0.005077, 4.041), (0.4974, 0.01049, 3.978), (-0.4974, 0.01049, 3.978), (0.5364, 0.00542, 4.039), (-0.5364, 0.00542, 4.039), (0.4935, 0.01372, 3.988), (-0.4935, 0.01372, 3.988), (0.5252, 0.008778, 4.037), (-0.5252, 0.008778, 4.037), (0.4908, 0.005542, 3.996), (-0.4908, 0.005542, 3.996), (0.5171, 0.0004734, 4.036), (-0.5171, 0.0004734, 4.036), (0.08011, 0.049, 0.2096), (0.08011, -0.04351, 0.2096), (-2.265e-06, -0.08976, 0.2096), (-0.08012, -0.04351, 0.2096), (-0.08012, 0.049, 0.2096), (-2.265e-06, 0.09525, 0.2096), (-2.265e-06, 0.002743, 0.2096), (-2.265e-06, 0.09525, 0.3021), (-0.08012, 0.049, 0.3021), (-0.08012, -0.04351, 0.3021), (-2.265e-06, -0.08976, 0.3021), (0.08011, -0.04351, 0.3021), (0.08011, 0.049, 0.3021), (-0.4603, 0.01754, 0.2067), (-0.4603, -0.01206, 0.2067), (-0.4603, -0.01206, 0.1597), (-0.4603, 0.01754, 0.1597), (-0.2173, 0.4088, 0.2067), (-0.243, 0.394, 0.2067), (-0.243, 0.394, 0.1597), (-0.2173, 0.4088, 0.1597), (0.243, 0.394, 0.1597), (0.243, 0.394, 0.2067), (0.2173, 0.4088, 0.2067), (0.2173, 0.4088, 0.1597), (0.4603, -0.01206, 0.2067), (0.4603, 0.01754, 0.2067), (0.4603, -0.01206, 0.1597), (0.4603, 0.01754, 0.1597), (0.2173, -0.4033, 0.2067), (0.243, -0.3885, 0.2067), (0.243, -0.3885, 0.1597), (0.2173, -0.4033, 0.1597), (-0.243, -0.3885, 0.2067), (-0.2173, -0.4033, 0.2067), (-0.2173, -0.4033, 0.1597), (-0.243, -0.3885, 0.1597), (0.08011, 0.049, 0.4254), (0.08011, -0.04351, 0.4254), (-2.265e-06, -0.08976, 0.4254), (-0.08012, -0.04351, 0.4254), (-0.08012, 0.049, 0.4254), (-2.265e-06, 0.09525, 0.4254), (-2.265e-06, 0.002743, 0.4254), (0.2528, 0.4097, 0.06188), (0.2341, 0.3773, 0.04029), (0.2154, 0.3449, 0.06188), (0.2154, 0.3449, 0.105), (0.2341, 0.3773, 0.1266), (0.2528, 0.4097, 0.105), (0.2341, 0.3773, 0.08346), (0.2261, 0.4251, 0.06188), (0.2261, 0.4251, 0.105), (0.2074, 0.3927, 0.1266), (0.1887, 0.3604, 0.105), (0.1887, 0.3604, 0.06188), (0.2074, 0.3927, 0.04029), (0.2074, 0.3927, 0.08346), (0.2349, 0.3911, 0.07899), (0.2265, 0.3765, 0.07117), (0.2105, 0.3858, 0.07117), (0.2189, 0.4003, 0.07899), (0.2069, 0.3425, 0.1992), (0.1985, 0.328, 0.1913), (0.1824, 0.3373, 0.1913), (0.1908, 0.3518, 0.1992), (0.3977, 0.01199, 0.1992), (0.3809, 0.01199, 0.1913), (0.3809, -0.006508, 0.1913), (0.3977, -0.006508, 0.1992), (0.4537, 0.01199, 0.07899), (0.437, 0.01199, 0.07117), (0.437, -0.006508, 0.07117), (0.4537, -0.006508, 0.07899), (0.4414, 0.01816, 0.08346), (0.4414, 0.01816, 0.04029), (0.404, 0.01816, 0.06188), (0.404, 0.01816, 0.105), (0.4414, 0.01816, 0.1266), (0.4788, 0.01816, 0.105), (0.4788, 0.01816, 0.06188), (0.4414, -0.01268, 0.08346), (0.4788, -0.01268, 0.105), (0.4414, -0.01268, 0.1266), (0.404, -0.01268, 0.105), (0.404, -0.01268, 0.06188), (0.4414, -0.01268, 0.04029), (0.4788, -0.01268, 0.06188), (0.2261, -0.4196, 0.06188), (0.2074, -0.3873, 0.04029), (0.1887, -0.3549, 0.06188), (0.1887, -0.3549, 0.105), (0.2074, -0.3873, 0.1266), (0.2261, -0.4196, 0.105), (0.2074, -0.3873, 0.08346), (0.2528, -0.4042, 0.06188), (0.2528, -0.4042, 0.105), (0.2341, -0.3718, 0.1266), (0.2154, -0.3395, 0.105), (0.2154, -0.3395, 0.06188), (0.2341, -0.3718, 0.04029), (0.2341, -0.3718, 0.08346), (0.2189, -0.3948, 0.07899), (0.2105, -0.3803, 0.07117), (0.2265, -0.3711, 0.07117), (0.2349, -0.3856, 0.07899), (0.1908, -0.3463, 0.1992), (0.1824, -0.3318, 0.1913), (0.1985, -0.3225, 0.1913), (0.2069, -0.337, 0.1992), (-0.1908, -0.3463, 0.1992), (-0.1825, -0.3318, 0.1913), (-0.1985, -0.3225, 0.1913), (-0.2069, -0.337, 0.1992), (-0.2189, -0.3948, 0.07899), (-0.2105, -0.3803, 0.07117), (-0.2265, -0.3711, 0.07117), (-0.2349, -0.3856, 0.07899), (-0.2074, -0.3873, 0.08346), (-0.2074, -0.3873, 0.04029), (-0.1887, -0.3549, 0.06188), (-0.1887, -0.3549, 0.105), (-0.2074, -0.3873, 0.1266), (-0.2261, -0.4196, 0.105), (-0.2261, -0.4196, 0.06188), (-0.2341, -0.3718, 0.08346), (-0.2528, -0.4042, 0.105), (-0.2341, -0.3718, 0.1266), (-0.2154, -0.3395, 0.105), (-0.2154, -0.3395, 0.06188), (-0.2341, -0.3718, 0.04029), (-0.2528, -0.4042, 0.06188), (-0.4788, 0.01816, 0.06188), (-0.4414, 0.01816, 0.04029), (-0.4041, 0.01816, 0.06188), (-0.4041, 0.01816, 0.105), (-0.4414, 0.01816, 0.1266), (-0.4788, 0.01816, 0.105), (-0.4414, 0.01816, 0.08346), (-0.4788, -0.01268, 0.06188), (-0.4788, -0.01268, 0.105), (-0.4414, -0.01268, 0.1266), (-0.4041, -0.01268, 0.105), (-0.4041, -0.01268, 0.06188), (-0.4414, -0.01268, 0.04029), (-0.4414, -0.01268, 0.08346), (-0.4537, 0.01199, 0.07899), (-0.437, 0.01199, 0.07117), (-0.437, -0.006508, 0.07117), (-0.4537, -0.006508, 0.07899), (-0.3977, 0.01199, 0.1992), (-0.3809, 0.01199, 0.1913), (-0.3809, -0.006508, 0.1913), (-0.3977, -0.006508, 0.1992), (-0.2069, 0.3425, 0.1992), (-0.1985, 0.328, 0.1913), (-0.1825, 0.3373, 0.1913), (-0.1908, 0.3518, 0.1992), (-0.2349, 0.3911, 0.07899), (-0.2265, 0.3765, 0.07117), (-0.2105, 0.3858, 0.07117), (-0.2189, 0.4003, 0.07899), (-0.2341, 0.3773, 0.08346), (-0.2341, 0.3773, 0.04029), (-0.2154, 0.3449, 0.06188), (-0.2154, 0.3449, 0.105), (-0.2341, 0.3773, 0.1266), (-0.2528, 0.4097, 0.105), (-0.2528, 0.4097, 0.06188), (-0.2074, 0.3927, 0.08346), (-0.2261, 0.4251, 0.105), (-0.2074, 0.3927, 0.1266), (-0.1887, 0.3604, 0.105), (-0.1887, 0.3604, 0.06188), (-0.2074, 0.3927, 0.04029), (-0.2261, 0.4251, 0.06188), (-0.2189, 0.4003, 0.07899), (-0.2105, 0.3858, 0.07117), (-0.2265, 0.3765, 0.07117), (-0.2349, 0.3911, 0.07899), (-0.1908, 0.3518, 0.1992), (-0.1825, 0.3373, 0.1913), (-0.1985, 0.328, 0.1913), (-0.2069, 0.3425, 0.1992), (-0.3977, -0.006508, 0.1992), (-0.3809, -0.006508, 0.1913), (-0.3809, 0.01199, 0.1913), (-0.3977, 0.01199, 0.1992), (-0.4537, -0.006508, 0.07899), (-0.437, -0.006508, 0.07117), (-0.437, 0.01199, 0.07117), (-0.4537, 0.01199, 0.07899), (-0.2349, -0.3856, 0.07899), (-0.2265, -0.3711, 0.07117), (-0.2105, -0.3803, 0.07117), (-0.2189, -0.3948, 0.07899), (-0.2069, -0.337, 0.1992), (-0.1985, -0.3225, 0.1913), (-0.1825, -0.3318, 0.1913), (-0.1908, -0.3463, 0.1992), (0.2069, -0.337, 0.1992), (0.1985, -0.3225, 0.1913), (0.1824, -0.3318, 0.1913), (0.1908, -0.3463, 0.1992), (0.2349, -0.3856, 0.07899), (0.2265, -0.3711, 0.07117), (0.2105, -0.3803, 0.07117), (0.2189, -0.3948, 0.07899), (0.4537, -0.006508, 0.07899), (0.437, -0.006508, 0.07117), (0.437, 0.01199, 0.07117), (0.4537, 0.01199, 0.07899), (0.3977, -0.006508, 0.1992), (0.3809, -0.006508, 0.1913), (0.3809, 0.01199, 0.1913), (0.3977, 0.01199, 0.1992), (0.1908, 0.3518, 0.1992), (0.1824, 0.3373, 0.1913), (0.1985, 0.328, 0.1913), (0.2069, 0.3425, 0.1992), (0.2189, 0.4003, 0.07899), (0.2105, 0.3858, 0.07117), (0.2265, 0.3765, 0.07117), (0.2349, 0.3911, 0.07899)], [], [(0, 7, 9, 15), (9, 7, 1, 16), (6, 4, 11, 10), (12, 5, 6, 10), (4, 2, 13, 11), (14, 3, 5, 12), (2, 0, 15, 13), (16, 1, 3, 14), (13, 15, 8), (8, 16, 14), (11, 13, 8), (8, 14, 12), (10, 11, 8), (8, 12, 10), (8, 15, 9), (9, 16, 8), (17, 33, 23, 22), (24, 34, 17, 22), (22, 23, 25, 21), (26, 24, 22, 21), (21, 25, 27, 20), (28, 26, 21, 20), (20, 27, 29, 19), (30, 28, 20, 19), (19, 29, 31, 18), (32, 30, 19, 18), (18, 31, 33, 17), (34, 32, 18, 17), (35, 57, 47, 45), (48, 58, 36, 46), (45, 47, 49, 43), (50, 48, 46, 44), (43, 49, 51, 41), (52, 50, 44, 42), (41, 51, 53, 39), (54, 52, 42, 40), (39, 53, 55, 37), (56, 54, 40, 38), (37, 55, 57, 35), (58, 56, 38, 36), (55, 61, 59, 57), (60, 62, 56, 58), (53, 63, 61, 55), (62, 64, 54, 56), (51, 65, 63, 53), (64, 66, 52, 54), (49, 67, 65, 51), (66, 68, 50, 52), (47, 69, 67, 49), (68, 70, 48, 50), (57, 59, 69, 47), (70, 60, 58, 48), (59, 83, 73, 69), (74, 84, 60, 70), (69, 73, 75, 67), (76, 74, 70, 68), (67, 75, 77, 65), (78, 76, 68, 66), (65, 77, 79, 63), (80, 78, 66, 64), (63, 79, 81, 61), (82, 80, 64, 62), (61, 81, 83, 59), (84, 82, 62, 60), (81, 71, 83), (84, 72, 82), (79, 71, 81), (82, 72, 80), (77, 71, 79), (80, 72, 78), (75, 71, 77), (78, 72, 76), (73, 71, 75), (76, 72, 74), (83, 71, 73), (74, 72, 84), (33, 31, 89, 85), (90, 32, 34, 86), (85, 89, 91, 87), (92, 90, 86, 88), (87, 91, 37, 35), (38, 92, 88, 36), (31, 29, 93, 89), (94, 30, 32, 90), (89, 93, 95, 91), (96, 94, 90, 92), (91, 95, 39, 37), (40, 96, 92, 38), (29, 27, 97, 93), (98, 28, 30, 94), (93, 97, 99, 95), (100, 98, 94, 96), (95, 99, 41, 39), (42, 100, 96, 40), (27, 25, 101, 97), (102, 26, 28, 98), (97, 101, 103, 99), (104, 102, 98, 100), (99, 103, 43, 41), (44, 104, 100, 42), (25, 23, 105, 101), (106, 24, 26, 102), (101, 105, 107, 103), (108, 106, 102, 104), (103, 107, 45, 43), (46, 108, 104, 44), (23, 33, 85, 105), (86, 34, 24, 106), (105, 85, 87, 107), (88, 86, 106, 108), (107, 87, 35, 45), (36, 88, 108, 46), (115, 109, 110), (115, 110, 111), (115, 111, 112), (115, 112, 113), (115, 113, 114), (114, 109, 115), (118, 117, 122, 123), (112, 118, 123, 124), (117, 113, 125, 122), (113, 112, 124, 125), (125, 124, 123, 122), (117, 116, 126, 127), (113, 117, 127, 128), (116, 114, 129, 126), (114, 113, 128, 129), (129, 128, 127, 126), (121, 109, 130, 131), (116, 121, 131, 132), (114, 116, 132, 133), (109, 114, 133, 130), (130, 133, 132, 131), (121, 120, 134, 135), (120, 110, 136, 134), (109, 121, 135, 137), (110, 109, 137, 136), (136, 137, 135, 134), (120, 119, 138, 139), (110, 120, 139, 140), (119, 111, 141, 138), (111, 110, 140, 141), (141, 140, 139, 138), (119, 118, 142, 143), (111, 119, 143, 144), (118, 112, 145, 142), (112, 111, 144, 145), (145, 144, 143, 142), (120, 121, 146, 147), (119, 120, 147, 148), (118, 119, 148, 149), (117, 118, 149, 150), (116, 117, 150, 151), (121, 116, 151, 146), (147, 146, 152), (148, 147, 152), (149, 148, 152), (150, 149, 152), (151, 150, 152), (152, 146, 151), (159, 153, 154), (159, 154, 155), (159, 155, 156), (159, 156, 157), (159, 157, 158), (159, 158, 153), (153, 158, 161, 160), (158, 157, 162, 161), (157, 156, 163, 162), (156, 155, 164, 163), (155, 154, 165, 164), (154, 153, 160, 165), (160, 161, 166), (161, 162, 166), (162, 163, 166), (163, 164, 166), (164, 165, 166), (165, 160, 166), (169, 170, 167, 168), (171, 174, 173, 172), (178, 175, 176, 177), (180, 179, 182, 181), (184, 189, 183), (185, 184, 183), (186, 185, 183), (187, 186, 183), (188, 187, 183), (189, 188, 183), (195, 196, 189, 184), (194, 195, 184, 185), (193, 194, 185, 186), (192, 193, 186, 187), (191, 192, 187, 188), (196, 191, 188, 189), (190, 191, 196), (190, 192, 191), (190, 193, 192), (190, 194, 193), (190, 195, 194), (190, 196, 195), (203, 197, 198), (203, 198, 199), (203, 199, 200), (203, 200, 201), (203, 201, 202), (203, 202, 197), (197, 202, 205, 204), (202, 201, 206, 205), (201, 200, 207, 206), (200, 199, 208, 207), (199, 198, 209, 208), (198, 197, 204, 209), (204, 205, 210), (205, 206, 210), (206, 207, 210), (207, 208, 210), (208, 209, 210), (209, 204, 210), (213, 214, 211, 212), (215, 218, 217, 216), (222, 219, 220, 221), (224, 223, 226, 225), (228, 233, 227), (229, 228, 227), (230, 229, 227), (231, 230, 227), (232, 231, 227), (233, 232, 227), (239, 240, 233, 228), (238, 239, 228, 229), (237, 238, 229, 230), (236, 237, 230, 231), (235, 236, 231, 232), (240, 235, 232, 233), (234, 235, 240), (234, 236, 235), (234, 237, 236), (234, 238, 237), (234, 239, 238), (234, 240, 239), (247, 241, 242), (247, 242, 243), (247, 243, 244), (247, 244, 245), (247, 245, 246), (247, 246, 241), (241, 246, 249, 248), (246, 245, 250, 249), (245, 244, 251, 250), (244, 243, 252, 251), (243, 242, 253, 252), (242, 241, 248, 253), (248, 249, 254), (249, 250, 254), (250, 251, 254), (251, 252, 254), (252, 253, 254), (253, 248, 254), (257, 258, 255, 256), (259, 262, 261, 260), (266, 263, 264, 265), (268, 267, 270, 269), (272, 277, 271), (273, 272, 271), (274, 273, 271), (275, 274, 271), (276, 275, 271), (277, 276, 271), (283, 284, 277, 272), (282, 283, 272, 273), (281, 282, 273, 274), (280, 281, 274, 275), (279, 280, 275, 276), (284, 279, 276, 277), (278, 279, 284), (278, 280, 279), (278, 281, 280), (278, 282, 281), (278, 283, 282), (278, 284, 283), (285, 289, 290, 286), (286, 290, 291, 287), (287, 291, 292, 288), (289, 285, 288, 292), (297, 293, 296, 300), (298, 294, 293, 297), (299, 295, 294, 298), (300, 296, 295, 299), (301, 305, 306, 302), (302, 306, 307, 303), (303, 307, 308, 304), (304, 308, 305, 301), (313, 309, 312, 316), (314, 310, 309, 313), (315, 311, 310, 314), (316, 312, 311, 315), (317, 321, 322, 318), (318, 322, 323, 319), (319, 323, 324, 320), (320, 324, 321, 317), (329, 325, 328, 332), (330, 326, 325, 329), (331, 327, 326, 330), (332, 328, 327, 331)])
me_circle_002.polygons.foreach_set('use_smooth', [1, 1, 1, 1, 1, 1, 1, 1, 1, 1, 1, 1, 1, 1, 1, 1, 1, 1, 1, 1, 1, 1, 1, 1, 1, 1, 1, 1, 1, 1, 1, 1, 1, 1, 1, 1, 1, 1, 1, 1, 1, 1, 1, 1, 1, 1, 1, 1, 1, 1, 1, 1, 1, 1, 1, 1, 1, 1, 1, 1, 1, 1, 1, 1, 1, 1, 1, 1, 1, 1, 1, 1, 1, 1, 1, 1, 1, 1, 1, 1, 1, 1, 1, 1, 1, 1, 1, 1, 1, 1, 1, 1, 1, 1, 1, 1, 1, 1, 1, 1, 1, 1, 1, 1, 1, 1, 1, 1, 1, 1, 1, 1, 0, 0, 0, 0, 0, 0, 0, 0, 0, 0, 0, 0, 0, 0, 0, 0, 0, 0, 0, 0, 0, 0, 0, 0, 0, 0, 0, 0, 0, 0, 0, 0, 0, 0, 0, 0, 1, 1, 1, 1, 1, 1, 0, 0, 0, 0, 0, 0, 0, 0, 0, 0, 0, 0, 0, 0, 0, 0, 0, 0, 0, 0, 0, 0, 0, 0, 0, 0, 0, 0, 0, 0, 0, 0, 0, 0, 0, 0, 0, 0, 0, 0, 0, 0, 0, 0, 0, 0, 0, 0, 0, 0, 0, 0, 0, 0, 0, 0, 0, 0, 0, 0, 0, 0, 0, 0, 0, 0, 0, 0, 0, 0, 0, 0, 0, 0, 0, 0, 0, 0, 0, 0, 0, 0, 0, 0, 0, 0, 0, 0, 0, 0, 0, 0, 0, 0, 0, 0, 0, 0, 0, 0, 0, 0, 0, 0, 0, 0, 0, 0, 0, 0, 0, 0, 0, 0, 0, 0, 0, 0, 0, 0, 0, 0, 0, 0, 0, 0, 0, 0, 0, 0, 0, 0, 0, 0, 0, 0, 0, 0, 0, 0, 0, 0, 0, 0, 0, 0, 0, 0, 0, 0])
me_circle_002.polygons.foreach_set('material_index', [1, 1, 1, 1, 1, 1, 1, 1, 1, 1, 1, 1, 1, 1, 1, 1, 1, 1, 1, 1, 1, 1, 1, 1, 1, 1, 1, 1, 1, 1, 1, 1, 1, 1, 1, 1, 1, 1, 1, 1, 1, 1, 1, 1, 1, 1, 1, 1, 1, 1, 1, 1, 1, 1, 1, 1, 1, 1, 1, 1, 1, 1, 1, 1, 1, 1, 1, 1, 1, 1, 1, 1, 1, 1, 1, 1, 1, 1, 1, 1, 1, 1, 1, 1, 1, 1, 1, 1, 1, 1, 1, 1, 1, 1, 1, 1, 1, 1, 1, 1, 1, 1, 1, 1, 1, 1, 1, 1, 1, 1, 1, 1, 0, 0, 0, 0, 0, 0, 0, 0, 0, 0, 0, 0, 0, 0, 0, 0, 0, 0, 0, 0, 0, 0, 0, 0, 0, 0, 0, 0, 0, 0, 0, 0, 0, 0, 0, 0, 0, 0, 0, 0, 0, 0, 0, 0, 0, 0, 0, 0, 0, 0, 0, 0, 0, 0, 0, 0, 0, 0, 0, 0, 0, 0, 0, 0, 0, 0, 0, 0, 0, 0, 0, 0, 0, 0, 0, 0, 0, 0, 0, 0, 0, 0, 0, 0, 0, 0, 0, 0, 0, 0, 0, 0, 0, 0, 0, 0, 0, 0, 0, 0, 0, 0, 0, 0, 0, 0, 0, 0, 0, 0, 0, 0, 0, 0, 0, 0, 0, 0, 0, 0, 0, 0, 0, 0, 0, 0, 0, 0, 0, 0, 0, 0, 0, 0, 0, 0, 0, 0, 0, 0, 0, 0, 0, 0, 0, 0, 0, 0, 0, 0, 0, 0, 0, 0, 0, 0, 0, 0, 0, 0, 0, 0, 0, 0, 0, 0, 0, 0, 2, 2, 2, 2, 2, 2, 2, 2, 2, 2, 2, 2, 2, 2, 2, 2, 2, 2, 2, 2, 2, 2, 2, 2])
me_circle_002.materials.append(mat_material_003)
me_circle_002.materials.append(mat_material_002)
me_circle_002.materials.append(mat_material_004)
me_circle_002.use_remesh_preserve_volume = False
me_circle_002.use_remesh_preserve_attributes = False
me_circle_002.use_mirror_vertex_groups = False
me_circle_002.update()
me_cube_008 = bpy.data.meshes.new('Cube.008')
me_cube_008.from_pydata([(3.703, 1.512, 0.0), (3.703, -0.9545, 0.0), (-3.081, -0.9545, 0.0), (-3.081, 1.512, 0.0), (3.703, 1.512, 1.85), (3.703, -0.9545, 1.85), (-3.081, -0.9545, 1.85), (-3.081, 1.512, 1.85), (0.6193, -0.9545, 0.0), (0.6193, 1.512, 0.0), (0.6193, -0.9545, 1.85), (0.6193, 1.512, 1.85), (-2.464, 1.512, 1.85), (-2.464, -0.9545, 1.85), (-2.464, 1.512, 7.352e-08), (-2.464, -0.9545, 7.352e-08), (0.00258, -0.9545, 3.676e-07), (0.00258, 1.512, 3.676e-07), (0.002579, -0.9545, 1.85), (0.00258, 1.512, 1.85), (-2.063, 1.127, 1.847), (-0.3983, 1.127, 1.847), (-0.3983, -0.2607, 1.847), (-2.063, -0.2607, 1.847), (-2.022, -0.226, 1.792), (-0.4399, -0.226, 1.792), (-0.4399, 1.092, 1.792), (-2.022, 1.092, 1.792), (-2.022, 1.092, 1.354), (-0.4399, 1.092, 1.354), (-0.4399, -0.226, 1.354), (-2.022, -0.226, 1.354), (-1.982, -0.193, 1.298), (-0.4795, -0.193, 1.298), (-0.4795, 1.059, 1.298), (-1.982, 1.059, 1.298), (-1.185, 0.2022, 2.54), (-1.185, 0.2518, 2.42), (-1.185, -0.4007, 2.42), (-1.185, -0.3511, 2.54), (-1.185, -0.2593, 2.631), (-1.185, -0.1394, 2.681), (-1.185, -0.009554, 2.681), (-1.185, 0.1104, 2.631), (-1.231, 0.1272, 2.656), (-1.231, -0.003654, 2.711), (-1.231, -0.1453, 2.711), (-1.231, -0.2761, 2.656), (-1.231, -0.3762, 2.556), (-1.231, -0.4304, 2.425), (-1.231, 0.2815, 2.425), (-1.231, 0.2273, 2.556), (-1.231, 0.09357, 2.606), (-1.231, -0.01545, 2.651), (-1.231, -0.1335, 2.651), (-1.231, -0.2425, 2.606), (-1.231, -0.3259, 2.523), (-1.231, -0.3711, 2.414), (-1.231, 0.2222, 2.414), (-1.231, 0.177, 2.523), (-1.277, 0.2022, 2.54), (-1.277, 0.2518, 2.42), (-1.277, -0.4007, 2.42), (-1.277, -0.3511, 2.54), (-1.277, -0.2593, 2.631), (-1.277, -0.1394, 2.681), (-1.277, -0.009554, 2.681), (-1.277, 0.1104, 2.631), (-1.196, 0.1833, 2.527), (-1.196, 0.2296, 2.415), (-1.196, -0.3785, 2.415), (-1.196, -0.3322, 2.527), (-1.196, -0.2467, 2.612), (-1.196, -0.1349, 2.659), (-1.196, -0.01398, 2.659), (-1.196, 0.09777, 2.612), (-1.185, 0.233, 2.482), (-1.196, 0.221, 2.552), (-1.185, 0.1608, 2.59), (-1.185, 0.2583, 2.355), (-1.196, 0.2741, 2.424), (-1.185, -0.4072, 2.355), (-1.185, -0.3819, 2.482), (-1.196, -0.423, 2.424), (-1.185, -0.3097, 2.59), (-1.196, -0.3699, 2.552), (-1.185, -0.2018, 2.662), (-1.196, -0.2719, 2.65), (-1.185, -0.07446, 2.687), (-1.196, -0.1438, 2.703), (-1.185, 0.05288, 2.662), (-1.196, -0.005129, 2.703), (-1.196, 0.123, 2.65), (-1.231, 0.1822, 2.611), (-1.266, 0.123, 2.65), (-1.231, 0.06445, 2.69), (-1.266, -0.005129, 2.703), (-1.231, -0.07446, 2.718), (-1.266, -0.1438, 2.703), (-1.231, -0.2134, 2.69), (-1.266, -0.2719, 2.65), (-1.231, -0.3311, 2.611), (-1.266, -0.3699, 2.552), (-1.231, -0.4098, 2.494), (-1.266, -0.423, 2.424), (-1.231, -0.4374, 2.355), (-1.231, 0.2885, 2.355), (-1.266, 0.2741, 2.424), (-1.231, 0.2609, 2.494), (-1.266, 0.221, 2.552), (-1.231, 0.0413, 2.634), (-1.266, 0.09777, 2.612), (-1.231, 0.1394, 2.569), (-1.231, -0.07446, 2.657), (-1.266, -0.01398, 2.659), (-1.231, -0.1902, 2.634), (-1.266, -0.1349, 2.659), (-1.231, -0.2883, 2.569), (-1.266, -0.2467, 2.612), (-1.231, -0.3539, 2.47), (-1.266, -0.3322, 2.527), (-1.231, -0.3769, 2.355), (-1.266, -0.3785, 2.415), (-1.231, 0.228, 2.355), (-1.231, 0.205, 2.47), (-1.266, 0.2296, 2.415), (-1.266, 0.1833, 2.527), (-1.277, 0.233, 2.482), (-1.277, 0.1608, 2.59), (-1.277, 0.2583, 2.355), (-1.277, -0.4072, 2.355), (-1.277, -0.3819, 2.482), (-1.277, -0.3097, 2.59), (-1.277, -0.2018, 2.662), (-1.277, -0.07446, 2.687), (-1.277, 0.05288, 2.662), (-1.196, 0.1448, 2.574), (-1.196, 0.212, 2.473), (-1.196, 0.2356, 2.355), (-1.196, -0.3845, 2.355), (-1.196, -0.3609, 2.473), (-1.196, -0.2937, 2.574), (-1.196, -0.1931, 2.641), (-1.196, -0.07446, 2.665), (-1.196, 0.0442, 2.641), (-1.196, 0.1769, 2.606), (-1.196, 0.2539, 2.491), (-1.196, 0.281, 2.355), (-1.196, -0.4299, 2.355), (-1.196, -0.4028, 2.491), (-1.196, -0.3258, 2.606), (-1.196, -0.2105, 2.683), (-1.196, -0.07446, 2.71), (-1.196, 0.06156, 2.683), (-1.266, 0.06156, 2.683), (-1.266, -0.07446, 2.71), (-1.266, -0.2105, 2.683), (-1.266, -0.3258, 2.606), (-1.266, -0.4028, 2.491), (-1.266, -0.4299, 2.355), (-1.266, 0.281, 2.355), (-1.266, 0.2539, 2.491), (-1.266, 0.1769, 2.606), (-1.266, 0.0442, 2.641), (-1.266, -0.07446, 2.665), (-1.266, -0.1931, 2.641), (-1.266, -0.2937, 2.574), (-1.266, -0.3609, 2.473), (-1.266, -0.3845, 2.355), (-1.266, 0.2356, 2.355), (-1.266, 0.212, 2.473), (-1.266, 0.1448, 2.574), (-1.166, 0.2583, 2.345), (-1.182, 0.2265, 2.345), (-1.182, 0.29, 2.345), (-1.231, 0.3006, 2.345), (-1.279, 0.29, 2.345), (-1.231, 0.2159, 2.345), (-1.279, 0.2265, 2.345), (-1.296, 0.2583, 2.345), (-1.166, 0.2583, 2.293), (-1.182, 0.2265, 2.293), (-1.182, 0.29, 2.293), (-1.231, 0.3006, 2.293), (-1.279, 0.29, 2.293), (-1.231, 0.2159, 2.293), (-1.279, 0.2265, 2.293), (-1.296, 0.2583, 2.293), (-1.185, -0.4072, 1.886), (-1.196, -0.3845, 1.886), (-1.196, -0.4299, 1.886), (-1.231, -0.4374, 1.886), (-1.266, -0.4299, 1.886), (-1.231, -0.3769, 1.886), (-1.266, -0.3845, 1.886), (-1.277, -0.4072, 1.886), (-1.161, -0.4072, 1.843), (-1.179, -0.3732, 1.843), (-1.179, -0.4412, 1.843), (-1.231, -0.4526, 1.843), (-1.283, -0.4412, 1.843), (-1.231, -0.3618, 1.843), (-1.283, -0.3732, 1.843), (-1.3, -0.4072, 1.843)], [], [(0, 4, 5, 1), (2, 6, 7, 3), (9, 0, 1, 8), (4, 11, 10, 5), (5, 10, 8, 1), (0, 9, 11, 4), (3, 7, 12, 14), (6, 2, 15, 13), (7, 6, 13, 12), (2, 3, 14, 15), (15, 14, 17, 16), (13, 15, 16, 18), (14, 12, 19, 17), (19, 11, 9, 17), (17, 9, 8, 16), (16, 8, 10, 18), (18, 10, 11, 19), (19, 12, 20, 21), (18, 19, 21, 22), (13, 18, 22, 23), (12, 13, 23, 20), (20, 23, 24, 27), (23, 22, 25, 24), (22, 21, 26, 25), (21, 20, 27, 26), (26, 27, 28, 29), (25, 26, 29, 30), (24, 25, 30, 31), (27, 24, 31, 28), (28, 31, 32, 35), (31, 30, 33, 32), (30, 29, 34, 33), (29, 28, 35, 34), (35, 32, 33, 34), (36, 78, 136, 68), (36, 68, 137, 76), (36, 76, 146, 77), (36, 77, 145, 78), (37, 76, 137, 69), (37, 69, 138, 79), (37, 79, 147, 80), (37, 80, 146, 76), (38, 81, 139, 70), (38, 70, 140, 82), (38, 82, 149, 83), (38, 83, 148, 81), (39, 82, 140, 71), (39, 71, 141, 84), (39, 84, 150, 85), (39, 85, 149, 82), (40, 84, 141, 72), (40, 72, 142, 86), (40, 86, 151, 87), (40, 87, 150, 84), (41, 86, 142, 73), (41, 73, 143, 88), (41, 88, 152, 89), (41, 89, 151, 86), (42, 88, 143, 74), (42, 74, 144, 90), (42, 90, 153, 91), (42, 91, 152, 88), (43, 90, 144, 75), (43, 75, 136, 78), (43, 78, 145, 92), (43, 92, 153, 90), (44, 95, 153, 92), (44, 92, 145, 93), (44, 93, 162, 94), (44, 94, 154, 95), (45, 97, 152, 91), (45, 91, 153, 95), (45, 95, 154, 96), (45, 96, 155, 97), (46, 99, 151, 89), (46, 89, 152, 97), (46, 97, 155, 98), (46, 98, 156, 99), (47, 101, 150, 87), (47, 87, 151, 99), (47, 99, 156, 100), (47, 100, 157, 101), (48, 103, 149, 85), (48, 85, 150, 101), (48, 101, 157, 102), (48, 102, 158, 103), (49, 105, 148, 83), (49, 83, 149, 103), (49, 103, 158, 104), (49, 104, 159, 105), (50, 108, 146, 80), (50, 80, 147, 106), (50, 106, 160, 107), (50, 107, 161, 108), (51, 93, 145, 77), (51, 77, 146, 108), (51, 108, 161, 109), (51, 109, 162, 93), (52, 112, 136, 75), (52, 75, 144, 110), (52, 110, 163, 111), (52, 111, 171, 112), (53, 110, 144, 74), (53, 74, 143, 113), (53, 113, 164, 114), (53, 114, 163, 110), (54, 113, 143, 73), (54, 73, 142, 115), (54, 115, 165, 116), (54, 116, 164, 113), (55, 115, 142, 72), (55, 72, 141, 117), (55, 117, 166, 118), (55, 118, 165, 115), (56, 117, 141, 71), (56, 71, 140, 119), (56, 119, 167, 120), (56, 120, 166, 117), (57, 119, 140, 70), (57, 70, 139, 121), (57, 121, 168, 122), (57, 122, 167, 119), (58, 123, 138, 69), (58, 69, 137, 124), (58, 124, 170, 125), (58, 125, 169, 123), (59, 124, 137, 68), (59, 68, 136, 112), (59, 112, 171, 126), (59, 126, 170, 124), (60, 109, 161, 127), (60, 127, 170, 126), (60, 126, 171, 128), (60, 128, 162, 109), (61, 107, 160, 129), (61, 129, 169, 125), (61, 125, 170, 127), (61, 127, 161, 107), (62, 104, 158, 131), (62, 131, 167, 122), (62, 122, 168, 130), (62, 130, 159, 104), (63, 102, 157, 132), (63, 132, 166, 120), (63, 120, 167, 131), (63, 131, 158, 102), (64, 100, 156, 133), (64, 133, 165, 118), (64, 118, 166, 132), (64, 132, 157, 100), (65, 98, 155, 134), (65, 134, 164, 116), (65, 116, 165, 133), (65, 133, 156, 98), (66, 96, 154, 135), (66, 135, 163, 114), (66, 114, 164, 134), (66, 134, 155, 96), (67, 94, 162, 128), (67, 128, 171, 111), (67, 111, 163, 135), (67, 135, 154, 94), (79, 138, 173, 172), (147, 79, 172, 174), (160, 106, 175, 176), (106, 147, 174, 175), (138, 123, 177, 173), (123, 169, 178, 177), (129, 160, 176, 179), (169, 129, 179, 178), (172, 173, 181, 180), (174, 172, 180, 182), (176, 175, 183, 184), (175, 174, 182, 183), (173, 177, 185, 181), (177, 178, 186, 185), (179, 176, 184, 187), (178, 179, 187, 186), (139, 81, 188, 189), (81, 148, 190, 188), (148, 105, 191, 190), (105, 159, 192, 191), (121, 139, 189, 193), (168, 121, 193, 194), (130, 168, 194, 195), (159, 130, 195, 192), (189, 188, 196, 197), (188, 190, 198, 196), (190, 191, 199, 198), (191, 192, 200, 199), (193, 189, 197, 201), (194, 193, 201, 202), (195, 194, 202, 203), (192, 195, 203, 200)])
me_cube_008.polygons.foreach_set('use_smooth', [0, 0, 0, 0, 0, 0, 0, 0, 0, 0, 0, 0, 0, 0, 0, 0, 0, 0, 0, 0, 0, 0, 0, 0, 0, 0, 0, 0, 0, 0, 0, 0, 0, 0, 1, 1, 1, 1, 1, 1, 1, 1, 1, 1, 1, 1, 1, 1, 1, 1, 1, 1, 1, 1, 1, 1, 1, 1, 1, 1, 1, 1, 1, 1, 1, 1, 1, 1, 1, 1, 1, 1, 1, 1, 1, 1, 1, 1, 1, 1, 1, 1, 1, 1, 1, 1, 1, 1, 1, 1, 1, 1, 1, 1, 1, 1, 1, 1, 1, 1, 1, 1, 1, 1, 1, 1, 1, 1, 1, 1, 1, 1, 1, 1, 1, 1, 1, 1, 1, 1, 1, 1, 1, 1, 1, 1, 1, 1, 1, 1, 1, 1, 1, 1, 1, 1, 1, 1, 1, 1, 1, 1, 1, 1, 1, 1, 1, 1, 1, 1, 1, 1, 1, 1, 1, 1, 1, 1, 1, 1, 1, 1, 1, 1, 1, 1, 1, 1, 1, 1, 1, 1, 1, 1, 1, 1, 1, 1, 1, 1, 1, 1, 1, 1, 1, 1, 1, 1, 1, 1, 1, 1, 1, 1])
me_cube_008.materials.append(mat_default)
me_cube_008.use_remesh_preserve_volume = False
me_cube_008.use_remesh_preserve_attributes = False
me_cube_008.use_mirror_vertex_groups = False
me_cube_008.update()
me_cube_016 = bpy.data.meshes.new('Cube.016')
me_cube_016.from_pydata([(0.04361, -0.5731, -0.4564), (0.06167, -0.6167, -0.4564), (0.04361, -0.6603, -0.4564), (-3.175e-08, -0.6784, -0.4564), (-0.04361, -0.6603, -0.4564), (-0.06167, -0.6167, -0.4564), (-0.04361, -0.5731, -0.4564), (-4.498e-08, -0.555, -0.4564), (0.5906, -0.2112, -0.02467), (0.5735, -0.6167, -0.02467), (0.4056, -1.022, -0.02467), (-2.932e-08, -1.19, -0.02467), (-0.4056, -1.022, -0.02467), (-0.5735, -0.6167, -0.02467), (-0.5906, -0.2112, -0.02467), (-1.524e-07, -0.2018, -0.02467), (0.3692, -0.3858, -0.394), (0.4827, -0.2852, -0.1626), (0.4092, -0.6167, -0.394), (0.5329, -0.6167, -0.1626), (0.2893, -0.906, -0.394), (0.3768, -0.9935, -0.1626), (-3.305e-08, -1.026, -0.394), (-3.105e-08, -1.15, -0.1626), (-0.2893, -0.906, -0.394), (-0.3768, -0.9935, -0.1626), (-0.4092, -0.6167, -0.394), (-0.5329, -0.6167, -0.1626), (-0.3692, -0.3858, -0.394), (-0.4827, -0.2852, -0.1626), (-1.208e-07, -0.3463, -0.394), (-1.454e-07, -0.2424, -0.1626), (0.04361, -0.5731, -0.6395), (0.06167, -0.6167, -0.6395), (0.04361, -0.6603, -0.6395), (-3.175e-08, -0.6784, -0.6395), (-0.04361, -0.6603, -0.6395), (-0.06167, -0.6167, -0.6395), (-0.04361, -0.5731, -0.6395), (-4.498e-08, -0.555, -0.6395), (0.06167, -0.6167, -1.011), (0.04361, -0.5731, -1.011), (0.04361, -0.6603, -1.011), (-3.175e-08, -0.6784, -1.011), (-0.04361, -0.6603, -1.011), (-0.06167, -0.6167, -1.011), (-0.04361, -0.5731, -1.011), (-4.498e-08, -0.555, -1.011), (0.06167, -0.5901, -1.08), (0.04361, -0.5548, -1.054), (0.04361, -0.6254, -1.105), (-3.106e-08, -0.64, -1.116), (-0.04361, -0.6254, -1.105), (-0.06167, -0.5901, -1.08), (-0.04361, -0.5548, -1.054), (-4.429e-08, -0.5402, -1.044), (0.06167, -0.5036, -1.117), (0.04361, -0.5043, -1.074), (0.04361, -0.5029, -1.161), (-3.156e-08, -0.5026, -1.179), (-0.04361, -0.5029, -1.161), (-0.06167, -0.5036, -1.117), (-0.04361, -0.5043, -1.074), (-4.48e-08, -0.5046, -1.055), (0.06167, -0.37, -1.011), (0.04361, -0.4136, -1.011), (0.04361, -0.3264, -1.011), (-3.175e-08, -0.3084, -1.011), (-0.04361, -0.3264, -1.011), (-0.06167, -0.37, -1.011), (-0.04361, -0.4136, -1.011), (-4.498e-08, -0.4317, -1.011), (0.04361, -0.3654, -0.7103), (0.06167, -0.3361, -0.7426), (-3.113e-08, -0.2947, -0.7882), (-0.04361, -0.3068, -0.7749), (-0.06167, -0.3361, -0.7426), (0.04361, -0.3068, -0.7749), (-0.04361, -0.3654, -0.7103), (-4.437e-08, -0.3775, -0.6969), (0.04361, -0.2467, -0.6594), (0.06167, -0.2467, -0.7031), (0.04361, -0.2467, -0.7467), (-3.175e-08, -0.2467, -0.7647), (-0.04361, -0.2467, -0.7467), (-0.06167, -0.2467, -0.7031), (-0.04361, -0.2467, -0.6594), (-4.498e-08, -0.2467, -0.6414), (0.06167, 0.1233, -0.7031), (0.04361, 0.1233, -0.6594), (0.04361, 0.1233, -0.7467), (-3.175e-08, 0.1233, -0.7647), (-0.04361, 0.1233, -0.7467), (-0.06167, 0.1233, -0.7031), (-0.04361, 0.1233, -0.6594), (-4.498e-08, 0.1233, -0.6414), (0.06167, -0.4181, -1.091), (0.04361, -0.4466, -1.058), (0.04361, -0.3896, -1.124), (-3.247e-08, -0.3779, -1.138), (-0.04361, -0.3896, -1.124), (-0.06167, -0.4181, -1.091), (-0.04361, -0.4466, -1.058), (-4.57e-08, -0.4584, -1.045), (0.06167, -0.37, -0.8264), (0.04361, -0.4136, -0.8264), (0.04361, -0.3264, -0.8264), (-3.175e-08, -0.3084, -0.8264), (-0.04361, -0.3264, -0.8264), (-0.06167, -0.37, -0.8264), (-0.04361, -0.4136, -0.8264), (-4.498e-08, -0.4317, -0.8264), (0.6303, -0.1714, 0.006054), (0.6297, -0.6167, -0.006215), (0.4453, -1.062, -0.006215), (-2.988e-08, -1.246, -0.006215), (-0.4453, -1.062, -0.006215), (-0.6297, -0.6167, -0.006215), (-0.6303, -0.1714, 0.006054), (-1.65e-07, -0.172, 0.006054), (0.6957, -0.6167, -0.0264), (0.677, 0.06488, 0.005803), (0.5163, -1.142, -0.0264), (-3.229e-08, -1.312, -0.0264), (-0.5163, -1.142, -0.0264), (-0.6957, -0.6167, -0.0264), (-0.677, 0.06488, 0.005803), (-1.816e-07, 0.06488, 0.005803), (0.6849, -0.6171, -0.08807), (0.6665, 0.06488, -0.08807), (0.5083, -1.135, -0.08807), (-3.157e-08, -1.302, -0.08807), (-0.5083, -1.135, -0.08807), (-0.6849, -0.6171, -0.08807), (-0.6665, 0.06488, -0.08807), (-1.785e-07, 0.06488, -0.08807), (0.6216, -0.6167, -0.1208), (0.6049, 0.06488, -0.1208), (0.4613, -1.019, -0.1208), (-2.735e-08, -1.189, -0.1208), (-0.4613, -1.019, -0.1208), (-0.6216, -0.6167, -0.1208), (-0.6049, 0.06488, -0.1208), (-1.607e-07, 0.06488, -0.1208), (0.5595, -0.6167, -0.3964), (0.5444, 0.06488, -0.3964), (0.3956, -0.862, -0.3964), (-2.433e-08, -1.066, -0.3964), (-0.3956, -0.9853, -0.3964), (-0.5595, -0.6167, -0.3964), (-0.5444, 0.06488, -0.3964), (-1.444e-07, 0.06488, -0.3964), (0.3128, -0.6167, -0.5814), (0.2977, 0.06488, -0.5814), (0.1489, -0.8003, -0.5814), (-2.433e-08, -0.8807, -0.5814), (-0.1489, -0.8003, -0.5814), (-0.3128, -0.6167, -0.5814), (-0.2977, 0.06488, -0.5814), (-1.444e-07, 0.06488, -0.5814), (0.0004383, -0.6172, -0.4502), (-0.014, 0.02747, 0.0), (-0.03046, -0.004824, 0.0), (-0.004824, -0.03046, 0.0), (0.02747, -0.014, 0.0), (0.0218, 0.0218, 0.0), (0.0218, 0.0218, 0.1603), (0.02747, -0.014, 0.1603), (-0.004824, -0.03046, 0.1603), (-0.03046, -0.004824, 0.1603), (-0.014, 0.02747, 0.1603), (-0.014, 0.01087, 0.2699), (-0.03046, -0.01862, 0.2567), (-0.004824, -0.04203, 0.2462), (0.02747, -0.027, 0.253), (0.0218, 0.005688, 0.2676), (0.0218, -0.06133, 0.3587), (0.02747, -0.08401, 0.331), (-0.004824, -0.09444, 0.3182), (-0.03046, -0.0782, 0.3381), (-0.014, -0.05774, 0.3631), (-0.014, -0.3197, 0.3657), (-0.03046, -0.3007, 0.3396), (-0.004824, -0.2857, 0.3189), (0.02747, -0.2953, 0.3322), (0.0218, -0.3164, 0.3611), (0.0218, -0.3775, 0.2597), (0.02747, -0.346, 0.2426), (-0.004824, -0.3316, 0.2347), (-0.03046, -0.3541, 0.247), (-0.014, -0.3825, 0.2624), (-0.014, -0.3975, 0.1603), (-0.03046, -0.3652, 0.1603), (-0.004824, -0.3396, 0.1603), (0.02747, -0.356, 0.1603), (0.0218, -0.3918, 0.1603), (-0.014, -0.185, 0.4068), (0.0218, -0.185, 0.4011), (-0.03046, -0.185, 0.3745), (-0.004824, -0.185, 0.3488), (0.02747, -0.185, 0.3653), (0.02622, -0.3962, 0.1542), (0.03304, -0.3532, 0.1542), (-0.005801, -0.3334, 0.1542), (-0.03662, -0.3642, 0.1542), (-0.01683, -0.4031, 0.1542), (-1.042e-07, -0.37, 0.1233), (-0.01677, -0.4029, 0.1233), (-0.03648, -0.3643, 0.1233), (-0.005778, -0.3335, 0.1233), (0.03291, -0.3533, 0.1233), (0.02612, -0.3961, 0.1233), (0.3, -0.04519, 0.0), (-0.3, -0.04519, 0.0), (0.2901, -0.06457, 0.0), (-0.2901, -0.06457, 0.0), (0.3055, -0.07995, 0.0), (-0.3055, -0.07995, 0.0), (0.3248, -0.07007, 0.0), (-0.3248, -0.07007, 0.0), (0.3214, -0.04859, 0.0), (-0.3214, -0.04859, 0.0), (0.3, -0.04519, 0.03084), (-0.3, -0.04519, 0.03084), (0.3214, -0.04859, 0.03084), (-0.3214, -0.04859, 0.03084), (0.2901, -0.06457, 0.03084), (-0.2901, -0.06457, 0.03084), (0.3055, -0.07995, 0.03084), (-0.3055, -0.07995, 0.03084), (0.3248, -0.07007, 0.03084), (-0.3248, -0.07007, 0.03084), (0.2958, -0.03694, 0.04934), (-0.2958, -0.03694, 0.04934), (0.328, -0.04205, 0.04934), (-0.328, -0.04205, 0.04934), (0.2809, -0.06601, 0.04934), (-0.2809, -0.06601, 0.04934), (0.304, -0.08908, 0.04934), (-0.304, -0.08908, 0.04934), (0.3331, -0.07427, 0.04934), (-0.3331, -0.07427, 0.04934), (0.3221, -0.04793, 0.06167), (-0.3221, -0.04793, 0.06167), (0.2995, -0.04436, 0.06167), (-0.2995, -0.04436, 0.06167), (0.2892, -0.06471, 0.06167), (-0.2892, -0.06471, 0.06167), (0.3053, -0.08086, 0.06167), (-0.3053, -0.08086, 0.06167), (0.3257, -0.07049, 0.06167), (-0.3257, -0.07049, 0.06167), (0.308, -0.0626, 0.06775), (-0.308, -0.0626, 0.06775), (0.3601, -0.0631, 0.03443), (-0.3601, -0.0631, 0.03443), (0.3572, -0.04432, 0.03443), (-0.3572, -0.04432, 0.03443), (0.3637, -0.04067, 0.0458), (-0.3637, -0.04067, 0.0458), (0.3675, -0.06454, 0.0458), (-0.3675, -0.06454, 0.0458), (0.3399, -0.1027, 0.03443), (-0.3399, -0.1027, 0.03443), (0.3454, -0.1078, 0.0458), (-0.3454, -0.1078, 0.0458), (0.3239, -0.1188, 0.0458), (-0.3239, -0.1188, 0.0458), (0.323, -0.1114, 0.03443), (-0.323, -0.1114, 0.03443), (0.2656, -0.09095, 0.03443), (-0.2656, -0.09095, 0.03443), (0.2791, -0.1044, 0.03443), (-0.2791, -0.1044, 0.03443), (0.2759, -0.1112, 0.0458), (-0.2759, -0.1112, 0.0458), (0.2588, -0.0941, 0.0458), (-0.2588, -0.0941, 0.0458), (0.2673, -0.03009, 0.03443), (-0.2673, -0.03009, 0.03443), (0.2587, -0.04703, 0.03443), (-0.2587, -0.04703, 0.03443), (0.2512, -0.04613, 0.0458), (-0.2512, -0.04613, 0.0458), (0.2622, -0.0246, 0.0458), (-0.2622, -0.0246, 0.0458), (0.3069, -0.009896, 0.03443), (-0.3069, -0.009896, 0.03443), (0.3055, -0.002554, 0.0458), (-0.3055, -0.002554, 0.0458), (0.3294, -0.006335, 0.0458), (-0.3294, -0.006335, 0.0458), (0.3257, -0.01287, 0.03443), (-0.3257, -0.01287, 0.03443), (0.3125, 0.001121, 0.03753), (-0.3125, 0.001121, 0.03753), (0.3103, 0.005492, 0.04358), (-0.3103, 0.005492, 0.04358), (0.3273, 0.002792, 0.04358), (-0.3273, 0.002792, 0.04358), (0.3238, -0.0006785, 0.03753), (-0.3238, -0.0006785, 0.03753), (0.2551, -0.0281, 0.03753), (-0.2551, -0.0281, 0.03753), (0.2499, -0.03835, 0.03753), (-0.2499, -0.03835, 0.03753), (0.2451, -0.03911, 0.04358), (-0.2451, -0.03911, 0.04358), (0.2529, -0.02373, 0.04358), (-0.2529, -0.02373, 0.04358), (0.26, -0.1019, 0.03753), (-0.26, -0.1019, 0.03753), (0.2681, -0.11, 0.03753), (-0.2681, -0.11, 0.03753), (0.2673, -0.1149, 0.04358), (-0.2673, -0.1149, 0.04358), (0.2551, -0.1027, 0.04358), (-0.2551, -0.1027, 0.04358), (0.3419, -0.1149, 0.03753), (-0.3419, -0.1149, 0.03753), (0.3463, -0.1171, 0.04358), (-0.3463, -0.1171, 0.04358), (0.3309, -0.125, 0.04358), (-0.3309, -0.125, 0.04358), (0.3317, -0.1201, 0.03753), (-0.3317, -0.1201, 0.03753), (0.3711, -0.05755, 0.03753), (-0.3711, -0.05755, 0.03753), (0.3693, -0.04619, 0.03753), (-0.3693, -0.04619, 0.03753), (0.3728, -0.04272, 0.04358), (-0.3728, -0.04272, 0.04358), (0.3755, -0.05977, 0.04358), (-0.3755, -0.05977, 0.04358)], [], [(1, 160, 2), (0, 160, 1), (0, 7, 160), (6, 160, 7), (5, 160, 6), (4, 160, 5), (3, 160, 4), (2, 160, 3), (158, 159, 38), (159, 39, 38), (157, 158, 38), (157, 38, 37), (156, 157, 37), (156, 37, 36), (155, 156, 35), (156, 36, 35), (154, 155, 35), (154, 35, 34), (152, 154, 33), (154, 34, 33), (153, 152, 32), (152, 33, 32), (159, 153, 32), (159, 32, 39), (145, 153, 151), (153, 159, 151), (151, 159, 158), (151, 158, 150), (150, 158, 157), (150, 157, 149), (149, 157, 148), (157, 156, 148), (148, 156, 147), (156, 155, 147), (147, 155, 154), (147, 154, 146), (146, 154, 152), (146, 152, 144), (144, 152, 145), (152, 153, 145), (137, 145, 143), (145, 151, 143), (143, 151, 150), (143, 150, 142), (142, 150, 149), (142, 149, 141), (141, 149, 140), (149, 148, 140), (140, 148, 139), (148, 147, 139), (139, 147, 138), (147, 146, 138), (138, 146, 136), (146, 144, 136), (136, 144, 137), (144, 145, 137), (129, 137, 135), (137, 143, 135), (135, 143, 142), (135, 142, 134), (134, 142, 141), (134, 141, 133), (133, 141, 140), (133, 140, 132), (132, 140, 139), (132, 139, 131), (131, 139, 130), (139, 138, 130), (130, 138, 128), (138, 136, 128), (128, 136, 129), (136, 137, 129), (121, 129, 127), (129, 135, 127), (127, 135, 134), (127, 134, 126), (126, 134, 125), (134, 133, 125), (125, 133, 132), (125, 132, 124), (124, 132, 123), (132, 131, 123), (123, 131, 130), (123, 130, 122), (122, 130, 120), (130, 128, 120), (120, 128, 129), (120, 129, 121), (112, 121, 127), (112, 127, 119), (119, 127, 118), (127, 126, 118), (118, 126, 125), (118, 125, 117), (117, 125, 116), (125, 124, 116), (116, 124, 123), (116, 123, 115), (115, 123, 114), (123, 122, 114), (114, 122, 120), (114, 120, 113), (113, 120, 112), (120, 121, 112), (8, 112, 119), (8, 119, 15), (15, 119, 14), (119, 118, 14), (14, 118, 117), (14, 117, 13), (13, 117, 116), (13, 116, 12), (12, 116, 115), (12, 115, 11), (11, 115, 114), (11, 114, 10), (10, 114, 113), (10, 113, 9), (9, 113, 8), (113, 112, 8), (110, 111, 78), (111, 79, 78), (109, 110, 76), (110, 78, 76), (108, 109, 75), (109, 76, 75), (107, 108, 74), (108, 75, 74), (106, 107, 74), (106, 74, 77), (104, 106, 77), (104, 77, 73), (105, 104, 73), (105, 73, 72), (111, 105, 72), (111, 72, 79), (71, 65, 105), (71, 105, 111), (70, 71, 111), (70, 111, 110), (69, 70, 110), (69, 110, 109), (68, 69, 109), (68, 109, 108), (67, 68, 108), (67, 108, 107), (66, 67, 107), (66, 107, 106), (64, 66, 106), (64, 106, 104), (65, 64, 104), (65, 104, 105), (102, 62, 103), (62, 63, 103), (101, 61, 102), (61, 62, 102), (100, 60, 101), (60, 61, 101), (99, 59, 100), (59, 60, 100), (98, 58, 59), (98, 59, 99), (96, 56, 58), (96, 58, 98), (97, 57, 56), (97, 56, 96), (103, 63, 57), (103, 57, 97), (65, 71, 97), (71, 103, 97), (71, 70, 102), (71, 102, 103), (70, 69, 101), (70, 101, 102), (69, 68, 100), (69, 100, 101), (68, 67, 99), (68, 99, 100), (67, 66, 99), (66, 98, 99), (66, 64, 98), (64, 96, 98), (64, 65, 96), (65, 97, 96), (87, 80, 89), (87, 89, 95), (86, 87, 95), (86, 95, 94), (85, 86, 94), (85, 94, 93), (84, 85, 93), (84, 93, 92), (83, 84, 92), (83, 92, 91), (82, 83, 91), (82, 91, 90), (81, 82, 90), (81, 90, 88), (80, 81, 88), (80, 88, 89), (79, 72, 80), (79, 80, 87), (78, 79, 86), (79, 87, 86), (76, 78, 85), (78, 86, 85), (75, 76, 84), (76, 85, 84), (74, 75, 83), (75, 84, 83), (77, 74, 83), (77, 83, 82), (73, 77, 82), (73, 82, 81), (72, 73, 81), (72, 81, 80), (55, 49, 57), (55, 57, 63), (54, 55, 62), (55, 63, 62), (53, 54, 61), (54, 62, 61), (52, 53, 60), (53, 61, 60), (51, 52, 59), (52, 60, 59), (50, 51, 59), (50, 59, 58), (48, 50, 58), (48, 58, 56), (49, 48, 56), (49, 56, 57), (47, 41, 49), (47, 49, 55), (46, 47, 54), (47, 55, 54), (45, 46, 53), (46, 54, 53), (44, 45, 52), (45, 53, 52), (43, 44, 51), (44, 52, 51), (42, 43, 51), (42, 51, 50), (40, 42, 50), (40, 50, 48), (41, 40, 48), (41, 48, 49), (39, 32, 41), (39, 41, 47), (38, 39, 47), (38, 47, 46), (37, 38, 46), (37, 46, 45), (36, 37, 45), (36, 45, 44), (35, 36, 44), (35, 44, 43), (34, 35, 43), (34, 43, 42), (33, 34, 42), (33, 42, 40), (32, 33, 40), (32, 40, 41), (31, 17, 15), (17, 8, 15), (30, 16, 31), (16, 17, 31), (7, 0, 30), (0, 16, 30), (29, 31, 15), (29, 15, 14), (28, 30, 31), (28, 31, 29), (6, 7, 30), (6, 30, 28), (27, 29, 13), (29, 14, 13), (26, 28, 27), (28, 29, 27), (5, 6, 26), (6, 28, 26), (25, 27, 13), (25, 13, 12), (24, 26, 27), (24, 27, 25), (4, 5, 24), (5, 26, 24), (23, 25, 12), (23, 12, 11), (22, 24, 25), (22, 25, 23), (3, 4, 24), (3, 24, 22), (21, 23, 11), (21, 11, 10), (20, 22, 23), (20, 23, 21), (2, 3, 22), (2, 22, 20), (19, 21, 10), (19, 10, 9), (18, 20, 19), (20, 21, 19), (1, 2, 18), (2, 20, 18), (17, 19, 9), (17, 9, 8), (16, 18, 19), (16, 19, 17), (0, 1, 18), (0, 18, 16), (211, 207, 206), (207, 208, 206), (208, 209, 206), (209, 210, 206), (210, 211, 206), (202, 201, 211), (202, 211, 210), (203, 202, 210), (203, 210, 209), (204, 203, 209), (204, 209, 208), (205, 204, 208), (205, 208, 207), (201, 205, 207), (201, 207, 211), (195, 191, 205), (195, 205, 201), (191, 192, 204), (191, 204, 205), (192, 193, 203), (192, 203, 204), (193, 194, 202), (193, 202, 203), (194, 195, 201), (194, 201, 202), (197, 185, 184), (197, 184, 200), (176, 197, 177), (197, 200, 177), (200, 184, 183), (200, 183, 199), (177, 200, 178), (200, 199, 178), (199, 183, 198), (183, 182, 198), (178, 199, 198), (178, 198, 179), (198, 182, 196), (182, 181, 196), (179, 198, 196), (179, 196, 180), (196, 181, 185), (196, 185, 197), (180, 196, 176), (196, 197, 176), (187, 186, 195), (187, 195, 194), (188, 187, 194), (188, 194, 193), (189, 188, 192), (188, 193, 192), (190, 189, 191), (189, 192, 191), (186, 190, 191), (186, 191, 195), (185, 181, 190), (185, 190, 186), (181, 182, 190), (182, 189, 190), (182, 183, 189), (183, 188, 189), (183, 184, 187), (183, 187, 188), (184, 185, 186), (184, 186, 187), (175, 171, 176), (171, 180, 176), (171, 172, 179), (171, 179, 180), (172, 173, 178), (172, 178, 179), (173, 174, 178), (174, 177, 178), (174, 175, 177), (175, 176, 177), (167, 166, 174), (166, 175, 174), (168, 167, 173), (167, 174, 173), (169, 168, 173), (169, 173, 172), (170, 169, 172), (170, 172, 171), (166, 170, 175), (170, 171, 175), (165, 161, 170), (165, 170, 166), (161, 162, 169), (161, 169, 170), (162, 163, 168), (162, 168, 169), (163, 164, 167), (163, 167, 168), (164, 165, 166), (164, 166, 167), (242, 252, 250), (251, 253, 243), (242, 244, 252), (253, 245, 243), (244, 246, 252), (253, 247, 245), (246, 248, 252), (253, 249, 247), (248, 250, 252), (253, 251, 249), (326, 328, 330), (331, 329, 327), (326, 330, 332), (333, 331, 327), (254, 326, 260), (261, 327, 255), (326, 332, 260), (261, 333, 327), (260, 332, 330), (331, 333, 261), (260, 330, 258), (259, 331, 261), (258, 330, 328), (329, 331, 259), (258, 328, 256), (257, 329, 259), (256, 328, 326), (327, 329, 257), (256, 326, 254), (255, 327, 257), (318, 320, 322), (323, 321, 319), (318, 322, 324), (325, 323, 319), (262, 318, 324), (325, 319, 263), (262, 324, 268), (269, 325, 263), (268, 324, 266), (267, 325, 269), (324, 322, 266), (267, 323, 325), (266, 322, 320), (321, 323, 267), (266, 320, 264), (265, 321, 267), (264, 320, 318), (319, 321, 265), (264, 318, 262), (263, 319, 265), (310, 312, 314), (315, 313, 311), (310, 314, 316), (317, 315, 311), (270, 310, 276), (277, 311, 271), (310, 316, 276), (277, 317, 311), (276, 316, 314), (315, 317, 277), (276, 314, 274), (275, 315, 277), (274, 314, 312), (313, 315, 275), (274, 312, 272), (273, 313, 275), (272, 312, 310), (311, 313, 273), (272, 310, 270), (271, 311, 273), (302, 304, 306), (307, 305, 303), (302, 306, 308), (309, 307, 303), (278, 302, 284), (285, 303, 279), (302, 308, 284), (285, 309, 303), (284, 308, 306), (307, 309, 285), (284, 306, 282), (283, 307, 285), (282, 306, 304), (305, 307, 283), (282, 304, 280), (281, 305, 283), (280, 304, 302), (303, 305, 281), (280, 302, 278), (279, 303, 281), (294, 296, 298), (299, 297, 295), (294, 298, 300), (301, 299, 295), (286, 294, 300), (301, 295, 287), (286, 300, 292), (293, 301, 287), (292, 300, 290), (291, 301, 293), (300, 298, 290), (291, 299, 301), (290, 298, 296), (297, 299, 291), (290, 296, 288), (289, 297, 291), (288, 296, 294), (295, 297, 289), (288, 294, 286), (287, 295, 289), (222, 286, 292), (293, 287, 223), (222, 292, 224), (225, 293, 223), (224, 292, 234), (235, 293, 225), (292, 290, 234), (235, 291, 293), (234, 290, 288), (289, 291, 235), (234, 288, 232), (233, 289, 235), (232, 288, 286), (287, 289, 233), (232, 286, 222), (223, 287, 233), (222, 278, 232), (233, 279, 223), (278, 284, 232), (233, 285, 279), (232, 284, 282), (283, 285, 233), (232, 282, 236), (237, 283, 233), (236, 282, 280), (281, 283, 237), (236, 280, 226), (227, 281, 237), (226, 280, 278), (279, 281, 227), (226, 278, 222), (223, 279, 227), (226, 270, 236), (237, 271, 227), (270, 276, 236), (237, 277, 271), (236, 276, 274), (275, 277, 237), (236, 274, 238), (239, 275, 237), (238, 274, 272), (273, 275, 239), (238, 272, 228), (229, 273, 239), (228, 272, 270), (271, 273, 229), (228, 270, 226), (227, 271, 229), (230, 262, 268), (269, 263, 231), (230, 268, 228), (229, 269, 231), (228, 268, 238), (239, 269, 229), (268, 266, 238), (239, 267, 269), (238, 266, 264), (265, 267, 239), (238, 264, 240), (241, 265, 239), (240, 264, 262), (263, 265, 241), (240, 262, 230), (231, 263, 241), (230, 254, 240), (241, 255, 231), (254, 260, 240), (241, 261, 255), (240, 260, 258), (259, 261, 241), (240, 258, 234), (235, 259, 241), (234, 258, 256), (257, 259, 235), (234, 256, 224), (225, 257, 235), (224, 256, 254), (255, 257, 225), (224, 254, 230), (231, 255, 225), (240, 234, 242), (243, 235, 241), (240, 242, 250), (251, 243, 241), (240, 250, 248), (249, 251, 241), (240, 248, 238), (239, 249, 241), (236, 238, 248), (249, 239, 237), (236, 248, 246), (247, 249, 237), (232, 236, 246), (247, 237, 233), (232, 246, 244), (245, 247, 233), (232, 244, 242), (243, 245, 233), (232, 242, 234), (235, 243, 233), (218, 220, 224), (225, 221, 219), (218, 224, 230), (231, 225, 219), (218, 230, 228), (229, 231, 219), (218, 228, 216), (217, 229, 219), (214, 216, 228), (229, 217, 215), (214, 228, 226), (227, 229, 215), (212, 214, 226), (227, 215, 213), (212, 226, 222), (223, 227, 213), (212, 222, 224), (225, 223, 213), (212, 224, 220), (221, 225, 213)])
me_cube_016.polygons.foreach_set('use_smooth', [True] * 637)
_k = set([(32, 33), (32, 39), (33, 34), (34, 35), (35, 36), (36, 37), (37, 38), (38, 39), (128, 129), (128, 130), (130, 131), (131, 132), (132, 133), (133, 134)])
me_cube_016.attributes.new('sharp_edge', 'BOOLEAN', 'EDGE').data.foreach_set('value', [ (min(e.vertices), max(e.vertices)) in _k for e in me_cube_016.edges])
me_cube_016.materials.append(mat_default)
me_cube_016.use_remesh_preserve_volume = False
me_cube_016.use_remesh_preserve_attributes = False
me_cube_016.use_mirror_vertex_groups = False
me_cube_016.update()

# ---- objects
ob_barrel = bpy.data.objects.new('barrel', me_cylinder_012)
ob_ivrack = bpy.data.objects.new('ivrack', me_circle_002)
ob_medsink = bpy.data.objects.new('medsink', me_cube_008)
ob_sink = bpy.data.objects.new('sink', me_cube_016)

# ---- transforms, parenting, visibility, modifiers, constraints
ob_barrel.location = (4.168, 0.1674, 0.2721)
ob_barrel.lock_rotations_4d = False
ob_barrel.empty_display_type = 'ARROWS'
ob_barrel.show_name = True
ob_barrel.lineart.crease_threshold = 0.0
_m = ob_barrel.modifiers.new('EdgeSplit', 'EDGE_SPLIT')
_m.use_edge_angle = False
ob_ivrack.location = (0.0, 3.739, 0.0)
ob_ivrack.lock_rotations_4d = False
ob_ivrack.empty_display_type = 'ARROWS'
ob_ivrack.show_name = True
ob_ivrack.lineart.crease_threshold = 0.0
ob_medsink.location = (0.0, 0.0, 0.0)
ob_medsink.lock_rotations_4d = False
ob_medsink.empty_display_type = 'ARROWS'
ob_medsink.show_name = True
ob_medsink.lineart.crease_threshold = 0.0
ob_sink.location = (0.4679, 6.659, 2.024)
ob_sink.lock_rotations_4d = False
ob_sink.empty_display_type = 'ARROWS'
ob_sink.color = (0.0, 0.0, 0.0, 1.0)
ob_sink.lineart.crease_threshold = 0.0

# ---- collection membership
col_collection_2.objects.link(ob_barrel)
col_collection_2.objects.link(ob_ivrack)
col_collection_2.objects.link(ob_medsink)
col_collection_2.objects.link(ob_sink)

# ---- scene / render settings (as saved in the file)
scene.frame_start = 1; scene.frame_end = 250; scene.frame_set(1)
scene.render.engine = 'BLENDER_EEVEE_NEXT'
scene.render.image_settings.color_mode = 'RGB'
scene.render.image_settings.compression = 90
scene.render.resolution_percentage = 50
scene.render.dither_intensity = 0.0
scene.render.bake_margin = 2
scene.render.bake_bias = 0.0
scene.cycles.use_denoising = False
scene.cycles.samples = 10
scene.cycles.sampling_pattern = 'TABULATED_SOBOL'
scene.cycles.light_sampling_threshold = 0.0
scene.cycles.use_adaptive_sampling = False
scene.cycles.use_light_tree = False
scene.cycles.blur_glossy = 0.0
scene.cycles.volume_bounces = 1
scene.cycles.pixel_filter_type = 'GAUSSIAN'
scene.cycles.sample_clamp_indirect = 0.0
scene.view_settings.view_transform = 'Standard'
bpy.context.view_layer.update()

# ---- added for rendering (the .blend has no active camera and no usable light): camera, sun
cam_auto = bpy.data.cameras.new('AutoCamera')
cam_auto.lens = 50.0
cam_auto.sensor_width = 36.0
cam_auto.clip_end = 1000.0
ob_auto_camera = bpy.data.objects.new('AutoCamera', cam_auto)
scene.collection.objects.link(ob_auto_camera)
ob_auto_camera.location = (11.829, -10.2112, 10.7975)
ob_auto_camera.rotation_euler = (1.09748, -7.21219e-08, 0.694738)
scene.camera = ob_auto_camera
light_auto_sun = bpy.data.lights.new('AutoSun', 'SUN')
light_auto_sun.energy = 3.0
light_auto_sun.angle = 0.0523599
ob_auto_sun = bpy.data.objects.new('AutoSun', light_auto_sun)
scene.collection.objects.link(ob_auto_sun)
ob_auto_sun.rotation_euler = (0.872665, 0.174533, 0.523599)
bpy.context.view_layer.update()
